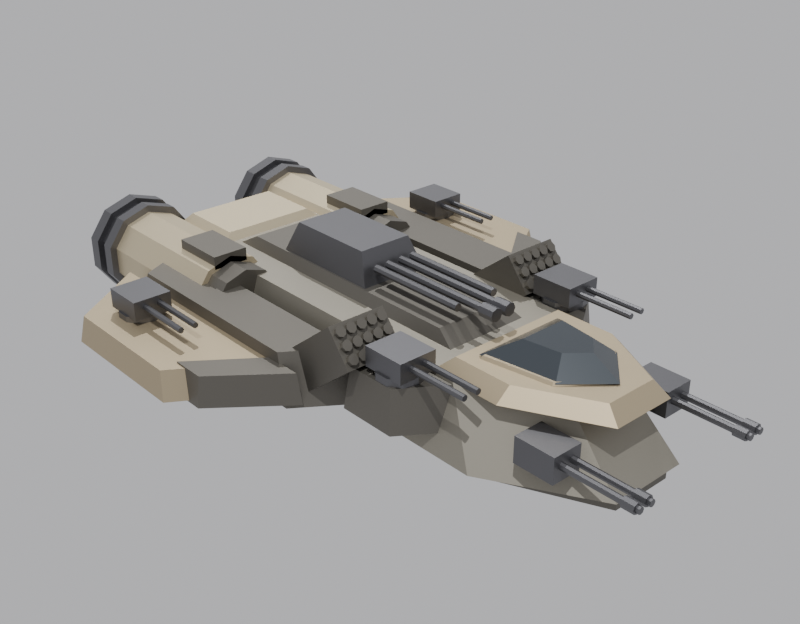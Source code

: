 # Source: breaker.blend  (saved by Blender 5.1.30; exported with 4.5.12 LTS)
import bpy
from mathutils import Matrix  # noqa: F401  (used for matrix-valued properties, if any)

bpy.ops.wm.read_factory_settings(use_empty=True)
scene = bpy.context.scene
scene.name = 'Scene'

# ---- collections
col_breaker = bpy.data.collections.new('Breaker'); scene.collection.children.link(col_breaker)

# ---- materials (node trees are filled in below, after node groups)
mat_hullmid = bpy.data.materials.new('hullMid')
mat_hulldark = bpy.data.materials.new('hullDark')
mat_tan = bpy.data.materials.new('tan')
mat_tanlight = bpy.data.materials.new('tanLight')
mat_canopy = bpy.data.materials.new('canopy')
mat_gunmetal = bpy.data.materials.new('gunmetal')

# ---- material node trees
mat_hullmid.use_nodes = True; mat_hullmid.node_tree.nodes.clear()
_N = mat_hullmid.node_tree.nodes; _L = mat_hullmid.node_tree.links
n0 = _N.new('ShaderNodeBsdfPrincipled'); n0.name = 'Principled BSDF'; n0.location = (-200, 100)
n0.inputs[0].default_value = (0.33, 0.31, 0.26, 1.0)
n0.inputs[1].default_value = 0.85
n0.inputs[2].default_value = 0.55
n1 = _N.new('ShaderNodeOutputMaterial'); n1.name = 'Material Output'; n1.location = (200, 100)
_L.new(n0.outputs[0], n1.inputs[0])
n1.is_active_output = True
mat_hulldark.use_nodes = True; mat_hulldark.node_tree.nodes.clear()
_N = mat_hulldark.node_tree.nodes; _L = mat_hulldark.node_tree.links
n0 = _N.new('ShaderNodeBsdfPrincipled'); n0.name = 'Principled BSDF'; n0.location = (-200, 100)
n0.inputs[0].default_value = (0.17, 0.16, 0.14, 1.0)
n0.inputs[1].default_value = 0.85
n0.inputs[2].default_value = 0.55
n1 = _N.new('ShaderNodeOutputMaterial'); n1.name = 'Material Output'; n1.location = (200, 100)
_L.new(n0.outputs[0], n1.inputs[0])
n1.is_active_output = True
mat_tan.use_nodes = True; mat_tan.node_tree.nodes.clear()
_N = mat_tan.node_tree.nodes; _L = mat_tan.node_tree.links
n0 = _N.new('ShaderNodeBsdfPrincipled'); n0.name = 'Principled BSDF'; n0.location = (-200, 100)
n0.inputs[0].default_value = (0.48, 0.4, 0.27, 1.0)
n0.inputs[1].default_value = 0.85
n0.inputs[2].default_value = 0.55
n1 = _N.new('ShaderNodeOutputMaterial'); n1.name = 'Material Output'; n1.location = (200, 100)
_L.new(n0.outputs[0], n1.inputs[0])
n1.is_active_output = True
mat_tanlight.use_nodes = True; mat_tanlight.node_tree.nodes.clear()
_N = mat_tanlight.node_tree.nodes; _L = mat_tanlight.node_tree.links
n0 = _N.new('ShaderNodeBsdfPrincipled'); n0.name = 'Principled BSDF'; n0.location = (-200, 100)
n0.inputs[0].default_value = (0.62, 0.54, 0.38, 1.0)
n0.inputs[1].default_value = 0.85
n0.inputs[2].default_value = 0.55
n1 = _N.new('ShaderNodeOutputMaterial'); n1.name = 'Material Output'; n1.location = (200, 100)
_L.new(n0.outputs[0], n1.inputs[0])
n1.is_active_output = True
mat_canopy.use_nodes = True; mat_canopy.node_tree.nodes.clear()
_N = mat_canopy.node_tree.nodes; _L = mat_canopy.node_tree.links
n0 = _N.new('ShaderNodeBsdfPrincipled'); n0.name = 'Principled BSDF'; n0.location = (-200, 100)
n0.inputs[0].default_value = (0.05, 0.06, 0.07, 1.0)
n0.inputs[1].default_value = 0.4
n0.inputs[2].default_value = 0.25
n1 = _N.new('ShaderNodeOutputMaterial'); n1.name = 'Material Output'; n1.location = (200, 100)
_L.new(n0.outputs[0], n1.inputs[0])
n1.is_active_output = True
mat_gunmetal.use_nodes = True; mat_gunmetal.node_tree.nodes.clear()
_N = mat_gunmetal.node_tree.nodes; _L = mat_gunmetal.node_tree.links
n0 = _N.new('ShaderNodeBsdfPrincipled'); n0.name = 'Principled BSDF'; n0.location = (-200, 100)
n0.inputs[0].default_value = (0.16, 0.16, 0.17, 1.0)
n0.inputs[1].default_value = 0.95
n0.inputs[2].default_value = 0.45
n1 = _N.new('ShaderNodeOutputMaterial'); n1.name = 'Material Output'; n1.location = (200, 100)
_L.new(n0.outputs[0], n1.inputs[0])
n1.is_active_output = True

# ---- world
world_world = bpy.data.worlds.new('World'); scene.world = world_world
world_world.use_nodes = True; world_world.node_tree.nodes.clear()
_N = world_world.node_tree.nodes; _L = world_world.node_tree.links
n0 = _N.new('ShaderNodeBackground'); n0.name = 'Background'; n0.location = (-200, 100)
n0.inputs[0].default_value = (0.55, 0.55, 0.57, 1.0)
n1 = _N.new('ShaderNodeOutputWorld'); n1.name = 'World Output'; n1.location = (200, 100)
_L.new(n0.outputs[0], n1.inputs[0])
n1.is_active_output = True

# ---- cameras
cam_previewcam = bpy.data.cameras.new('PreviewCam')
cam_previewcam.ortho_scale = 11.0

# ---- lights
light_sun = bpy.data.lights.new('Sun', 'SUN')
light_sun.energy = 3.0
light_fill = bpy.data.lights.new('Fill', 'SUN')
light_fill.energy = 1.0

# ---- meshes
me_breaker_hull = bpy.data.meshes.new('Breaker_Hull')
me_breaker_hull.from_pydata([(0.55, -4.0, 0.0), (1.35, -2.6, 0.0), (1.35, 2.8, 0.0), (0.95, 4.0, 0.0), (-0.95, 4.0, 0.0), (-1.35, 2.8, 0.0), (-1.35, -2.6, 0.0), (-0.55, -4.0, 0.0), (0.44, -3.19, 0.85), (1.08, -2.07, 0.85), (1.08, 2.25, 0.85), (0.76, 3.21, 0.85), (-0.76, 3.21, 0.85), (-1.08, 2.25, 0.85), (-1.08, -2.07, 0.85), (-0.44, -3.19, 0.85)], [], [(0, 7, 6, 5, 4, 3, 2, 1), (8, 9, 10, 11, 12, 13, 14, 15), (0, 1, 9, 8), (1, 2, 10, 9), (2, 3, 11, 10), (3, 4, 12, 11), (4, 5, 13, 12), (5, 6, 14, 13), (6, 7, 15, 14), (7, 0, 8, 15)])
me_breaker_hull.materials.append(mat_hullmid)
me_breaker_hull.update()
me_breaker_keel = bpy.data.meshes.new('Breaker_Keel')
me_breaker_keel.from_pydata([(0.44, -3.92, -0.18), (1.08, -2.548, -0.18), (1.08, 2.744, -0.18), (0.76, 3.92, -0.18), (-0.76, 3.92, -0.18), (-1.08, 2.744, -0.18), (-1.08, -2.548, -0.18), (-0.44, -3.92, -0.18), (0.44, -3.92, 0.02), (1.08, -2.548, 0.02), (1.08, 2.744, 0.02), (0.76, 3.92, 0.02), (-0.76, 3.92, 0.02), (-1.08, 2.744, 0.02), (-1.08, -2.548, 0.02), (-0.44, -3.92, 0.02)], [], [(0, 7, 6, 5, 4, 3, 2, 1), (8, 9, 10, 11, 12, 13, 14, 15), (0, 1, 9, 8), (1, 2, 10, 9), (2, 3, 11, 10), (3, 4, 12, 11), (4, 5, 13, 12), (5, 6, 14, 13), (6, 7, 15, 14), (7, 0, 8, 15)])
me_breaker_keel.materials.append(mat_hulldark)
me_breaker_keel.update()
me_breaker_noseplate = bpy.data.meshes.new('Breaker_NosePlate')
me_breaker_noseplate.from_pydata([(0.45, -3.85, 0.82), (1.05, -2.7, 0.82), (1.05, -1.7, 0.82), (-1.05, -1.7, 0.82), (-1.05, -2.7, 0.82), (-0.45, -3.85, 0.82), (0.369, -3.652, 1.0), (0.861, -2.709, 1.0), (0.861, -1.889, 1.0), (-0.861, -1.889, 1.0), (-0.861, -2.709, 1.0), (-0.369, -3.652, 1.0)], [], [(0, 5, 4, 3, 2, 1), (6, 7, 8, 9, 10, 11), (0, 1, 7, 6), (1, 2, 8, 7), (2, 3, 9, 8), (3, 4, 10, 9), (4, 5, 11, 10), (5, 0, 6, 11)])
me_breaker_noseplate.materials.append(mat_tan)
me_breaker_noseplate.update()
me_breaker_deck = bpy.data.meshes.new('Breaker_Deck')
me_breaker_deck.from_pydata([(0.62, -1.6, 0.82), (0.62, 2.7, 0.82), (-0.62, 2.7, 0.82), (-0.62, -1.6, 0.82), (0.527, -1.278, 1.0), (0.527, 2.378, 1.0), (-0.527, 2.378, 1.0), (-0.527, -1.278, 1.0)], [], [(0, 3, 2, 1), (4, 5, 6, 7), (0, 1, 5, 4), (1, 2, 6, 5), (2, 3, 7, 6), (3, 0, 4, 7)])
me_breaker_deck.materials.append(mat_hulldark)
me_breaker_deck.update()
me_breaker_sternplate = bpy.data.meshes.new('Breaker_SternPlate')
me_breaker_sternplate.from_pydata([(0.85, 2.7, 0.8), (0.85, 3.9, 0.8), (-0.85, 3.9, 0.8), (-0.85, 2.7, 0.8), (0.68, 2.82, 0.96), (0.68, 3.78, 0.96), (-0.68, 3.78, 0.96), (-0.68, 2.82, 0.96)], [], [(0, 3, 2, 1), (4, 5, 6, 7), (0, 1, 5, 4), (1, 2, 6, 5), (2, 3, 7, 6), (3, 0, 4, 7)])
me_breaker_sternplate.materials.append(mat_tanlight)
me_breaker_sternplate.update()
me_breaker_canopyframe = bpy.data.meshes.new('Breaker_CanopyFrame')
me_breaker_canopyframe.from_pydata([(0.0, -3.5, 0.95), (0.5824, -3.05, 0.95), (0.7392, -2.05, 0.95), (-0.7392, -2.05, 0.95), (-0.5824, -3.05, 0.95), (0.0, -3.424, 1.04), (0.5242, -3.019, 1.04), (0.6653, -2.119, 1.04), (-0.6653, -2.119, 1.04), (-0.5242, -3.019, 1.04)], [], [(0, 4, 3, 2, 1), (5, 6, 7, 8, 9), (0, 1, 6, 5), (1, 2, 7, 6), (2, 3, 8, 7), (3, 4, 9, 8), (4, 0, 5, 9)])
me_breaker_canopyframe.materials.append(mat_tan)
me_breaker_canopyframe.update()
me_breaker_canopy = bpy.data.meshes.new('Breaker_Canopy')
me_breaker_canopy.from_pydata([(0.0, -3.5, 1.02), (0.52, -3.05, 1.02), (0.66, -2.05, 1.02), (-0.66, -2.05, 1.02), (-0.52, -3.05, 1.02), (0.0, -3.12, 1.24), (0.26, -2.895, 1.24), (0.33, -2.395, 1.24), (-0.33, -2.395, 1.24), (-0.26, -2.895, 1.24)], [], [(0, 4, 3, 2, 1), (5, 6, 7, 8, 9), (0, 1, 6, 5), (1, 2, 7, 6), (2, 3, 8, 7), (3, 4, 9, 8), (4, 0, 5, 9)])
me_breaker_canopy.materials.append(mat_canopy)
me_breaker_canopy.update()
me_breaker_sponson_s = bpy.data.meshes.new('Breaker_Sponson_S')
me_breaker_sponson_s.from_pydata([(1.3, -0.9, 0.12), (2.1, -0.35, 0.12), (2.1, 2.95, 0.12), (1.3, 3.35, 0.12), (1.348, -0.6405, 0.78), (2.052, -0.1565, 0.78), (2.052, 2.747, 0.78), (1.348, 3.099, 0.78)], [], [(0, 3, 2, 1), (4, 5, 6, 7), (0, 1, 5, 4), (1, 2, 6, 5), (2, 3, 7, 6), (3, 0, 4, 7)])
me_breaker_sponson_s.materials.append(mat_hulldark)
me_breaker_sponson_s.update()
me_breaker_wing_s = bpy.data.meshes.new('Breaker_Wing_S')
me_breaker_wing_s.from_pydata([(2.0, -0.2, 0.24), (3.2, 0.55, 0.24), (3.2, 2.55, 0.24), (2.0, 3.4, 0.24), (2.048, -0.058, 0.62), (3.152, 0.632, 0.62), (3.152, 2.472, 0.62), (2.048, 3.254, 0.62)], [], [(0, 3, 2, 1), (4, 5, 6, 7), (0, 1, 5, 4), (1, 2, 6, 5), (2, 3, 7, 6), (3, 0, 4, 7)])
me_breaker_wing_s.materials.append(mat_tan)
me_breaker_wing_s.update()
me_breaker_wingedge_s = bpy.data.meshes.new('Breaker_WingEdge_S')
me_breaker_wingedge_s.from_pydata([(2.0, -0.55, 0.22), (2.95, 0.2, 0.22), (2.95, 0.7, 0.22), (2.0, 0.0, 0.22), (2.038, -0.499, 0.64), (2.912, 0.191, 0.64), (2.912, 0.651, 0.64), (2.038, 0.007, 0.64)], [], [(0, 3, 2, 1), (4, 5, 6, 7), (0, 1, 5, 4), (1, 2, 6, 5), (2, 3, 7, 6), (3, 0, 4, 7)])
me_breaker_wingedge_s.materials.append(mat_hulldark)
me_breaker_wingedge_s.update()
me_breaker_sponson_p = bpy.data.meshes.new('Breaker_Sponson_P')
me_breaker_sponson_p.from_pydata([(-1.3, 3.35, 0.12), (-2.1, 2.95, 0.12), (-2.1, -0.35, 0.12), (-1.3, -0.9, 0.12), (-1.348, 3.099, 0.78), (-2.052, 2.747, 0.78), (-2.052, -0.1565, 0.78), (-1.348, -0.6405, 0.78)], [], [(0, 3, 2, 1), (4, 5, 6, 7), (0, 1, 5, 4), (1, 2, 6, 5), (2, 3, 7, 6), (3, 0, 4, 7)])
me_breaker_sponson_p.materials.append(mat_hulldark)
me_breaker_sponson_p.update()
me_breaker_wing_p = bpy.data.meshes.new('Breaker_Wing_P')
me_breaker_wing_p.from_pydata([(-2.0, 3.4, 0.24), (-3.2, 2.55, 0.24), (-3.2, 0.55, 0.24), (-2.0, -0.2, 0.24), (-2.048, 3.254, 0.62), (-3.152, 2.472, 0.62), (-3.152, 0.632, 0.62), (-2.048, -0.058, 0.62)], [], [(0, 3, 2, 1), (4, 5, 6, 7), (0, 1, 5, 4), (1, 2, 6, 5), (2, 3, 7, 6), (3, 0, 4, 7)])
me_breaker_wing_p.materials.append(mat_tan)
me_breaker_wing_p.update()
me_breaker_wingedge_p = bpy.data.meshes.new('Breaker_WingEdge_P')
me_breaker_wingedge_p.from_pydata([(-2.0, 0.0, 0.22), (-2.95, 0.7, 0.22), (-2.95, 0.2, 0.22), (-2.0, -0.55, 0.22), (-2.038, 0.007, 0.64), (-2.912, 0.651, 0.64), (-2.912, 0.191, 0.64), (-2.038, -0.499, 0.64)], [], [(0, 3, 2, 1), (4, 5, 6, 7), (0, 1, 5, 4), (1, 2, 6, 5), (2, 3, 7, 6), (3, 0, 4, 7)])
me_breaker_wingedge_p.materials.append(mat_hulldark)
me_breaker_wingedge_p.update()
me_breaker_noseguns_r = bpy.data.meshes.new('Breaker_NoseGuns_R')
me_breaker_noseguns_r.from_pydata([(0.74, -3.625, 0.33), (0.74, -3.625, 0.67), (0.74, -3.075, 0.33), (0.74, -3.075, 0.67), (1.16, -3.625, 0.33), (1.16, -3.625, 0.67), (1.16, -3.075, 0.33), (1.16, -3.075, 0.67), (0.86, -3.575, 0.565), (0.86, -4.625, 0.565), (0.8918, -3.575, 0.5518), (0.8918, -4.625, 0.5518), (0.905, -3.575, 0.52), (0.905, -4.625, 0.52), (0.8918, -3.575, 0.4882), (0.8918, -4.625, 0.4882), (0.86, -3.575, 0.475), (0.86, -4.625, 0.475), (0.8282, -3.575, 0.4882), (0.8282, -4.625, 0.4882), (0.815, -3.575, 0.52), (0.815, -4.625, 0.52), (0.8282, -3.575, 0.5518), (0.8282, -4.625, 0.5518), (0.86, -4.42, 0.59), (0.86, -4.58, 0.59), (0.9095, -4.42, 0.5695), (0.9095, -4.58, 0.5695), (0.93, -4.42, 0.52), (0.93, -4.58, 0.52), (0.9095, -4.42, 0.4705), (0.9095, -4.58, 0.4705), (0.86, -4.42, 0.45), (0.86, -4.58, 0.45), (0.8105, -4.42, 0.4705), (0.8105, -4.58, 0.4705), (0.79, -4.42, 0.52), (0.79, -4.58, 0.52), (0.8105, -4.42, 0.5695), (0.8105, -4.58, 0.5695), (1.04, -3.575, 0.565), (1.04, -4.625, 0.565), (1.072, -3.575, 0.5518), (1.072, -4.625, 0.5518), (1.085, -3.575, 0.52), (1.085, -4.625, 0.52), (1.072, -3.575, 0.4882), (1.072, -4.625, 0.4882), (1.04, -3.575, 0.475), (1.04, -4.625, 0.475), (1.008, -3.575, 0.4882), (1.008, -4.625, 0.4882), (0.995, -3.575, 0.52), (0.995, -4.625, 0.52), (1.008, -3.575, 0.5518), (1.008, -4.625, 0.5518), (1.04, -4.42, 0.59), (1.04, -4.58, 0.59), (1.089, -4.42, 0.5695), (1.089, -4.58, 0.5695), (1.11, -4.42, 0.52), (1.11, -4.58, 0.52), (1.089, -4.42, 0.4705), (1.089, -4.58, 0.4705), (1.04, -4.42, 0.45), (1.04, -4.58, 0.45), (0.9905, -4.42, 0.4705), (0.9905, -4.58, 0.4705), (0.97, -4.42, 0.52), (0.97, -4.58, 0.52), (0.9905, -4.42, 0.5695), (0.9905, -4.58, 0.5695)], [], [(0, 1, 3, 2), (2, 3, 7, 6), (6, 7, 5, 4), (4, 5, 1, 0), (2, 6, 4, 0), (7, 3, 1, 5), (58, 59, 61, 60), (8, 9, 11, 10), (32, 33, 35, 34), (26, 27, 29, 28), (10, 11, 13, 12), (30, 31, 33, 32), (12, 13, 15, 14), (14, 15, 17, 16), (64, 65, 67, 66), (24, 25, 27, 26), (16, 17, 19, 18), (28, 29, 31, 30), (56, 57, 59, 58), (18, 19, 21, 20), (11, 9, 23, 21, 19, 17, 15, 13), (62, 63, 65, 64), (20, 21, 23, 22), (40, 41, 43, 42), (46, 47, 49, 48), (22, 23, 9, 8), (8, 10, 12, 14, 16, 18, 20, 22), (44, 45, 47, 46), (34, 35, 37, 36), (28, 30, 32, 34, 36, 38, 24, 26), (36, 37, 39, 38), (42, 43, 45, 44), (48, 49, 51, 50), (38, 39, 25, 24), (35, 33, 31, 29, 27, 25, 39, 37), (60, 61, 63, 62), (50, 51, 53, 52), (45, 43, 41, 55, 53, 51, 49, 47), (52, 53, 55, 54), (54, 55, 41, 40), (46, 48, 50, 52, 54, 40, 42, 44), (66, 67, 69, 68), (62, 64, 66, 68, 70, 56, 58, 60), (68, 69, 71, 70), (70, 71, 57, 56), (65, 63, 61, 59, 57, 71, 69, 67)])
me_breaker_noseguns_r.materials.append(mat_gunmetal)
me_breaker_noseguns_r.update()
me_breaker_noseguns_l = bpy.data.meshes.new('Breaker_NoseGuns_L')
me_breaker_noseguns_l.from_pydata([(-1.16, -3.625, 0.33), (-1.16, -3.625, 0.67), (-1.16, -3.075, 0.33), (-1.16, -3.075, 0.67), (-0.74, -3.625, 0.33), (-0.74, -3.625, 0.67), (-0.74, -3.075, 0.33), (-0.74, -3.075, 0.67), (-1.04, -3.575, 0.565), (-1.04, -4.625, 0.565), (-1.008, -3.575, 0.5518), (-1.008, -4.625, 0.5518), (-0.995, -3.575, 0.52), (-0.995, -4.625, 0.52), (-1.008, -3.575, 0.4882), (-1.008, -4.625, 0.4882), (-1.04, -3.575, 0.475), (-1.04, -4.625, 0.475), (-1.072, -3.575, 0.4882), (-1.072, -4.625, 0.4882), (-1.085, -3.575, 0.52), (-1.085, -4.625, 0.52), (-1.072, -3.575, 0.5518), (-1.072, -4.625, 0.5518), (-1.04, -4.42, 0.59), (-1.04, -4.58, 0.59), (-0.9905, -4.42, 0.5695), (-0.9905, -4.58, 0.5695), (-0.97, -4.42, 0.52), (-0.97, -4.58, 0.52), (-0.9905, -4.42, 0.4705), (-0.9905, -4.58, 0.4705), (-1.04, -4.42, 0.45), (-1.04, -4.58, 0.45), (-1.089, -4.42, 0.4705), (-1.089, -4.58, 0.4705), (-1.11, -4.42, 0.52), (-1.11, -4.58, 0.52), (-1.089, -4.42, 0.5695), (-1.089, -4.58, 0.5695), (-0.86, -3.575, 0.565), (-0.86, -4.625, 0.565), (-0.8282, -3.575, 0.5518), (-0.8282, -4.625, 0.5518), (-0.815, -3.575, 0.52), (-0.815, -4.625, 0.52), (-0.8282, -3.575, 0.4882), (-0.8282, -4.625, 0.4882), (-0.86, -3.575, 0.475), (-0.86, -4.625, 0.475), (-0.8918, -3.575, 0.4882), (-0.8918, -4.625, 0.4882), (-0.905, -3.575, 0.52), (-0.905, -4.625, 0.52), (-0.8918, -3.575, 0.5518), (-0.8918, -4.625, 0.5518), (-0.86, -4.42, 0.59), (-0.86, -4.58, 0.59), (-0.8105, -4.42, 0.5695), (-0.8105, -4.58, 0.5695), (-0.79, -4.42, 0.52), (-0.79, -4.58, 0.52), (-0.8105, -4.42, 0.4705), (-0.8105, -4.58, 0.4705), (-0.86, -4.42, 0.45), (-0.86, -4.58, 0.45), (-0.9095, -4.42, 0.4705), (-0.9095, -4.58, 0.4705), (-0.93, -4.42, 0.52), (-0.93, -4.58, 0.52), (-0.9095, -4.42, 0.5695), (-0.9095, -4.58, 0.5695)], [], [(0, 1, 3, 2), (2, 3, 7, 6), (6, 7, 5, 4), (4, 5, 1, 0), (2, 6, 4, 0), (7, 3, 1, 5), (58, 59, 61, 60), (8, 9, 11, 10), (32, 33, 35, 34), (26, 27, 29, 28), (10, 11, 13, 12), (30, 31, 33, 32), (12, 13, 15, 14), (14, 15, 17, 16), (64, 65, 67, 66), (24, 25, 27, 26), (16, 17, 19, 18), (28, 29, 31, 30), (56, 57, 59, 58), (18, 19, 21, 20), (11, 9, 23, 21, 19, 17, 15, 13), (62, 63, 65, 64), (20, 21, 23, 22), (40, 41, 43, 42), (46, 47, 49, 48), (22, 23, 9, 8), (8, 10, 12, 14, 16, 18, 20, 22), (44, 45, 47, 46), (34, 35, 37, 36), (28, 30, 32, 34, 36, 38, 24, 26), (36, 37, 39, 38), (42, 43, 45, 44), (48, 49, 51, 50), (38, 39, 25, 24), (35, 33, 31, 29, 27, 25, 39, 37), (60, 61, 63, 62), (50, 51, 53, 52), (45, 43, 41, 55, 53, 51, 49, 47), (52, 53, 55, 54), (54, 55, 41, 40), (46, 48, 50, 52, 54, 40, 42, 44), (66, 67, 69, 68), (62, 64, 66, 68, 70, 56, 58, 60), (68, 69, 71, 70), (70, 71, 57, 56), (65, 63, 61, 59, 57, 71, 69, 67)])
me_breaker_noseguns_l.materials.append(mat_gunmetal)
me_breaker_noseguns_l.update()
me_breaker_turret_wr = bpy.data.meshes.new('Breaker_Turret_WR')
me_breaker_turret_wr.from_pydata([(2.29, 1.76, 0.95), (2.29, 1.76, 0.69), (2.55, 2.35, 0.6), (2.55, 2.35, 0.7), (2.726, 2.293, 0.6), (2.726, 2.293, 0.7), (2.835, 2.143, 0.6), (2.835, 2.143, 0.7), (2.835, 1.957, 0.6), (2.835, 1.957, 0.7), (2.726, 1.807, 0.6), (2.726, 1.807, 0.7), (2.55, 1.75, 0.6), (2.55, 1.75, 0.7), (2.374, 1.807, 0.6), (2.374, 1.807, 0.7), (2.265, 1.957, 0.6), (2.265, 1.957, 0.7), (2.265, 2.143, 0.6), (2.265, 2.143, 0.7), (2.374, 2.293, 0.6), (2.374, 2.293, 0.7), (2.29, 2.34, 0.69), (2.29, 2.34, 0.95), (2.81, 1.76, 0.69), (2.81, 1.76, 0.95), (2.81, 2.34, 0.69), (2.81, 2.34, 0.95), (2.45, 1.795, 0.88), (2.45, 0.945, 0.88), (2.478, 1.795, 0.8683), (2.478, 0.945, 0.8683), (2.49, 1.795, 0.84), (2.49, 0.945, 0.84), (2.478, 1.795, 0.8117), (2.478, 0.945, 0.8117), (2.45, 1.795, 0.8), (2.45, 0.945, 0.8), (2.422, 1.795, 0.8117), (2.422, 0.945, 0.8117), (2.41, 1.795, 0.84), (2.41, 0.945, 0.84), (2.422, 1.795, 0.8683), (2.422, 0.945, 0.8683), (2.65, 1.795, 0.88), (2.65, 0.945, 0.88), (2.678, 1.795, 0.8683), (2.678, 0.945, 0.8683), (2.69, 1.795, 0.84), (2.69, 0.945, 0.84), (2.678, 1.795, 0.8117), (2.678, 0.945, 0.8117), (2.65, 1.795, 0.8), (2.65, 0.945, 0.8), (2.622, 1.795, 0.8117), (2.622, 0.945, 0.8117), (2.61, 1.795, 0.84), (2.61, 0.945, 0.84), (2.622, 1.795, 0.8683), (2.622, 0.945, 0.8683)], [], [(34, 35, 37, 36), (28, 29, 31, 30), (2, 3, 5, 4), (4, 5, 7, 6), (6, 7, 9, 8), (32, 33, 35, 34), (27, 23, 0, 25), (8, 9, 11, 10), (22, 26, 24, 1), (10, 11, 13, 12), (50, 51, 53, 52), (24, 25, 0, 1), (12, 13, 15, 14), (30, 31, 33, 32), (26, 27, 25, 24), (14, 15, 17, 16), (46, 47, 49, 48), (22, 23, 27, 26), (16, 17, 19, 18), (5, 3, 21, 19, 17, 15, 13, 11, 9, 7), (1, 0, 23, 22), (18, 19, 21, 20), (52, 53, 55, 54), (20, 21, 3, 2), (2, 4, 6, 8, 10, 12, 14, 16, 18, 20), (44, 45, 47, 46), (36, 37, 39, 38), (48, 49, 51, 50), (38, 39, 41, 40), (31, 29, 43, 41, 39, 37, 35, 33), (40, 41, 43, 42), (42, 43, 29, 28), (36, 38, 40, 42, 28, 30, 32, 34), (54, 55, 57, 56), (53, 51, 49, 47, 45, 59, 57, 55), (56, 57, 59, 58), (58, 59, 45, 44), (50, 52, 54, 56, 58, 44, 46, 48)])
me_breaker_turret_wr.materials.append(mat_gunmetal)
me_breaker_turret_wr.update()
me_breaker_turret_wl = bpy.data.meshes.new('Breaker_Turret_WL')
me_breaker_turret_wl.from_pydata([(-2.81, 1.76, 0.95), (-2.81, 1.76, 0.69), (-2.55, 2.35, 0.6), (-2.55, 2.35, 0.7), (-2.374, 2.293, 0.6), (-2.374, 2.293, 0.7), (-2.265, 2.143, 0.6), (-2.265, 2.143, 0.7), (-2.265, 1.957, 0.6), (-2.265, 1.957, 0.7), (-2.374, 1.807, 0.6), (-2.374, 1.807, 0.7), (-2.55, 1.75, 0.6), (-2.55, 1.75, 0.7), (-2.726, 1.807, 0.6), (-2.726, 1.807, 0.7), (-2.835, 1.957, 0.6), (-2.835, 1.957, 0.7), (-2.835, 2.143, 0.6), (-2.835, 2.143, 0.7), (-2.726, 2.293, 0.6), (-2.726, 2.293, 0.7), (-2.81, 2.34, 0.69), (-2.81, 2.34, 0.95), (-2.29, 1.76, 0.69), (-2.29, 1.76, 0.95), (-2.29, 2.34, 0.69), (-2.29, 2.34, 0.95), (-2.65, 1.795, 0.88), (-2.65, 0.945, 0.88), (-2.622, 1.795, 0.8683), (-2.622, 0.945, 0.8683), (-2.61, 1.795, 0.84), (-2.61, 0.945, 0.84), (-2.622, 1.795, 0.8117), (-2.622, 0.945, 0.8117), (-2.65, 1.795, 0.8), (-2.65, 0.945, 0.8), (-2.678, 1.795, 0.8117), (-2.678, 0.945, 0.8117), (-2.69, 1.795, 0.84), (-2.69, 0.945, 0.84), (-2.678, 1.795, 0.8683), (-2.678, 0.945, 0.8683), (-2.45, 1.795, 0.88), (-2.45, 0.945, 0.88), (-2.422, 1.795, 0.8683), (-2.422, 0.945, 0.8683), (-2.41, 1.795, 0.84), (-2.41, 0.945, 0.84), (-2.422, 1.795, 0.8117), (-2.422, 0.945, 0.8117), (-2.45, 1.795, 0.8), (-2.45, 0.945, 0.8), (-2.478, 1.795, 0.8117), (-2.478, 0.945, 0.8117), (-2.49, 1.795, 0.84), (-2.49, 0.945, 0.84), (-2.478, 1.795, 0.8683), (-2.478, 0.945, 0.8683)], [], [(34, 35, 37, 36), (28, 29, 31, 30), (2, 3, 5, 4), (4, 5, 7, 6), (6, 7, 9, 8), (32, 33, 35, 34), (27, 23, 0, 25), (8, 9, 11, 10), (22, 26, 24, 1), (10, 11, 13, 12), (50, 51, 53, 52), (24, 25, 0, 1), (12, 13, 15, 14), (30, 31, 33, 32), (26, 27, 25, 24), (14, 15, 17, 16), (46, 47, 49, 48), (22, 23, 27, 26), (16, 17, 19, 18), (5, 3, 21, 19, 17, 15, 13, 11, 9, 7), (1, 0, 23, 22), (18, 19, 21, 20), (52, 53, 55, 54), (20, 21, 3, 2), (2, 4, 6, 8, 10, 12, 14, 16, 18, 20), (44, 45, 47, 46), (36, 37, 39, 38), (48, 49, 51, 50), (38, 39, 41, 40), (31, 29, 43, 41, 39, 37, 35, 33), (40, 41, 43, 42), (42, 43, 29, 28), (36, 38, 40, 42, 28, 30, 32, 34), (54, 55, 57, 56), (53, 51, 49, 47, 45, 59, 57, 55), (56, 57, 59, 58), (58, 59, 45, 44), (50, 52, 54, 56, 58, 44, 46, 48)])
me_breaker_turret_wl.materials.append(mat_gunmetal)
me_breaker_turret_wl.update()
me_breaker_batteryhouse = bpy.data.meshes.new('Breaker_BatteryHouse')
me_breaker_batteryhouse.from_pydata([(0.5, 0.1, 1.0), (0.5, 1.75, 1.0), (-0.5, 1.75, 1.0), (-0.5, 0.1, 1.0), (0.39, 0.2815, 1.42), (0.39, 1.569, 1.42), (-0.39, 1.569, 1.42), (-0.39, 0.2815, 1.42)], [], [(0, 3, 2, 1), (4, 5, 6, 7), (0, 1, 5, 4), (1, 2, 6, 5), (2, 3, 7, 6), (3, 0, 4, 7)])
me_breaker_batteryhouse.materials.append(mat_gunmetal)
me_breaker_batteryhouse.update()
me_breaker_batterybarrels = bpy.data.meshes.new('Breaker_BatteryBarrels')
me_breaker_batterybarrels.from_pydata([(-0.3, 0.1, 1.275), (-0.3, -1.35, 1.275), (-0.2611, 0.1, 1.259), (-0.2611, -1.35, 1.259), (-0.245, 0.1, 1.22), (-0.245, -1.35, 1.22), (-0.2611, 0.1, 1.181), (-0.2611, -1.35, 1.181), (-0.3, 0.1, 1.165), (-0.3, -1.35, 1.165), (-0.3389, 0.1, 1.181), (-0.3389, -1.35, 1.181), (-0.355, 0.1, 1.22), (-0.355, -1.35, 1.22), (-0.3389, 0.1, 1.259), (-0.3389, -1.35, 1.259), (-0.11, 0.1, 1.275), (-0.11, -1.6, 1.275), (-0.07111, 0.1, 1.259), (-0.07111, -1.6, 1.259), (-0.055, 0.1, 1.22), (-0.055, -1.6, 1.22), (-0.07111, 0.1, 1.181), (-0.07111, -1.6, 1.181), (-0.11, 0.1, 1.165), (-0.11, -1.6, 1.165), (-0.1489, 0.1, 1.181), (-0.1489, -1.6, 1.181), (-0.165, 0.1, 1.22), (-0.165, -1.6, 1.22), (-0.1489, 0.1, 1.259), (-0.1489, -1.6, 1.259), (0.11, 0.1, 1.275), (0.11, -1.6, 1.275), (0.1489, 0.1, 1.259), (0.1489, -1.6, 1.259), (0.165, 0.1, 1.22), (0.165, -1.6, 1.22), (0.1489, 0.1, 1.181), (0.1489, -1.6, 1.181), (0.11, 0.1, 1.165), (0.11, -1.6, 1.165), (0.07111, 0.1, 1.181), (0.07111, -1.6, 1.181), (0.055, 0.1, 1.22), (0.055, -1.6, 1.22), (0.07111, 0.1, 1.259), (0.07111, -1.6, 1.259), (0.3, 0.1, 1.275), (0.3, -1.35, 1.275), (0.3389, 0.1, 1.259), (0.3389, -1.35, 1.259), (0.355, 0.1, 1.22), (0.355, -1.35, 1.22), (0.3389, 0.1, 1.181), (0.3389, -1.35, 1.181), (0.3, 0.1, 1.165), (0.3, -1.35, 1.165), (0.2611, 0.1, 1.181), (0.2611, -1.35, 1.181), (0.245, 0.1, 1.22), (0.245, -1.35, 1.22), (0.2611, 0.1, 1.259), (0.2611, -1.35, 1.259), (-0.11, -1.57, 1.31), (-0.11, -1.79, 1.31), (-0.04636, -1.57, 1.284), (-0.04636, -1.79, 1.284), (-0.02, -1.57, 1.22), (-0.02, -1.79, 1.22), (-0.04636, -1.57, 1.156), (-0.04636, -1.79, 1.156), (-0.11, -1.57, 1.13), (-0.11, -1.79, 1.13), (-0.1736, -1.57, 1.156), (-0.1736, -1.79, 1.156), (-0.2, -1.57, 1.22), (-0.2, -1.79, 1.22), (-0.1736, -1.57, 1.284), (-0.1736, -1.79, 1.284), (0.11, -1.57, 1.31), (0.11, -1.79, 1.31), (0.1736, -1.57, 1.284), (0.1736, -1.79, 1.284), (0.2, -1.57, 1.22), (0.2, -1.79, 1.22), (0.1736, -1.57, 1.156), (0.1736, -1.79, 1.156), (0.11, -1.57, 1.13), (0.11, -1.79, 1.13), (0.04636, -1.57, 1.156), (0.04636, -1.79, 1.156), (0.02, -1.57, 1.22), (0.02, -1.79, 1.22), (0.04636, -1.57, 1.284), (0.04636, -1.79, 1.284)], [], [(50, 51, 53, 52), (0, 1, 3, 2), (24, 25, 27, 26), (18, 19, 21, 20), (2, 3, 5, 4), (22, 23, 25, 24), (4, 5, 7, 6), (86, 87, 89, 88), (80, 81, 83, 82), (6, 7, 9, 8), (56, 57, 59, 58), (16, 17, 19, 18), (8, 9, 11, 10), (20, 21, 23, 22), (48, 49, 51, 50), (10, 11, 13, 12), (3, 1, 15, 13, 11, 9, 7, 5), (54, 55, 57, 56), (12, 13, 15, 14), (32, 33, 35, 34), (38, 39, 41, 40), (14, 15, 1, 0), (0, 2, 4, 6, 8, 10, 12, 14), (36, 37, 39, 38), (26, 27, 29, 28), (20, 22, 24, 26, 28, 30, 16, 18), (28, 29, 31, 30), (34, 35, 37, 36), (40, 41, 43, 42), (30, 31, 17, 16), (27, 25, 23, 21, 19, 17, 31, 29), (52, 53, 55, 54), (42, 43, 45, 44), (37, 35, 33, 47, 45, 43, 41, 39), (44, 45, 47, 46), (64, 65, 67, 66), (70, 71, 73, 72), (46, 47, 33, 32), (38, 40, 42, 44, 46, 32, 34, 36), (68, 69, 71, 70), (58, 59, 61, 60), (54, 56, 58, 60, 62, 48, 50, 52), (60, 61, 63, 62), (66, 67, 69, 68), (72, 73, 75, 74), (62, 63, 49, 48), (57, 55, 53, 51, 49, 63, 61, 59), (84, 85, 87, 86), (74, 75, 77, 76), (66, 68, 70, 72, 74, 76, 78, 64), (76, 77, 79, 78), (82, 83, 85, 84), (88, 89, 91, 90), (78, 79, 65, 64), (73, 71, 69, 67, 65, 79, 77, 75), (90, 91, 93, 92), (88, 90, 92, 94, 80, 82, 84, 86), (92, 93, 95, 94), (94, 95, 81, 80), (89, 87, 85, 83, 81, 95, 93, 91)])
me_breaker_batterybarrels.materials.append(mat_gunmetal)
me_breaker_batterybarrels.update()
me_breaker_nacelle_r = bpy.data.meshes.new('Breaker_Nacelle_R')
me_breaker_nacelle_r.from_pydata([(1.25, 4.05, 1.06), (1.25, 1.95, 1.06), (1.603, 4.05, 0.9454), (1.603, 1.95, 0.9454), (1.821, 4.05, 0.6454), (1.821, 1.95, 0.6454), (1.821, 4.05, 0.2746), (1.821, 1.95, 0.2746), (1.603, 4.05, -0.02541), (1.603, 1.95, -0.02541), (1.25, 4.05, -0.14), (1.25, 1.95, -0.14), (0.8973, 4.05, -0.02541), (0.8973, 1.95, -0.02541), (0.6794, 4.05, 0.2746), (0.6794, 1.95, 0.2746), (0.6794, 4.05, 0.6454), (0.6794, 1.95, 0.6454), (0.8973, 4.05, 0.9454), (0.8973, 1.95, 0.9454)], [], [(0, 1, 3, 2), (2, 3, 5, 4), (4, 5, 7, 6), (6, 7, 9, 8), (8, 9, 11, 10), (10, 11, 13, 12), (12, 13, 15, 14), (14, 15, 17, 16), (3, 1, 19, 17, 15, 13, 11, 9, 7, 5), (16, 17, 19, 18), (18, 19, 1, 0), (0, 2, 4, 6, 8, 10, 12, 14, 16, 18)])
me_breaker_nacelle_r.materials.append(mat_tanlight)
me_breaker_nacelle_r.update()
me_breaker_nacellecap_r = bpy.data.meshes.new('Breaker_NacelleCap_R')
me_breaker_nacellecap_r.from_pydata([(1.25, 2.1, 0.98), (1.25, 1.6, 0.98), (1.556, 2.1, 0.8807), (1.556, 1.6, 0.8807), (1.745, 2.1, 0.6207), (1.745, 1.6, 0.6207), (1.745, 2.1, 0.2993), (1.745, 1.6, 0.2993), (1.556, 2.1, 0.03931), (1.556, 1.6, 0.03931), (1.25, 2.1, -0.06), (1.25, 1.6, -0.06), (0.9444, 2.1, 0.03931), (0.9444, 1.6, 0.03931), (0.7555, 2.1, 0.2993), (0.7555, 1.6, 0.2993), (0.7555, 2.1, 0.6207), (0.7555, 1.6, 0.6207), (0.9444, 2.1, 0.8807), (0.9444, 1.6, 0.8807)], [], [(0, 1, 3, 2), (2, 3, 5, 4), (4, 5, 7, 6), (6, 7, 9, 8), (8, 9, 11, 10), (10, 11, 13, 12), (12, 13, 15, 14), (14, 15, 17, 16), (3, 1, 19, 17, 15, 13, 11, 9, 7, 5), (16, 17, 19, 18), (18, 19, 1, 0), (0, 2, 4, 6, 8, 10, 12, 14, 16, 18)])
me_breaker_nacellecap_r.materials.append(mat_hulldark)
me_breaker_nacellecap_r.update()
me_breaker_nozzle_r = bpy.data.meshes.new('Breaker_Nozzle_R')
me_breaker_nozzle_r.from_pydata([(1.25, 4.21, 1.16), (1.25, 4.03, 1.16), (1.661, 4.21, 1.026), (1.661, 4.03, 1.026), (1.916, 4.21, 0.6763), (1.916, 4.03, 0.6763), (1.916, 4.21, 0.2437), (1.916, 4.03, 0.2437), (1.661, 4.21, -0.1063), (1.661, 4.03, -0.1063), (1.25, 4.21, -0.24), (1.25, 4.03, -0.24), (0.8386, 4.21, -0.1063), (0.8386, 4.03, -0.1063), (0.5843, 4.21, 0.2437), (0.5843, 4.03, 0.2437), (0.5843, 4.21, 0.6763), (0.5843, 4.03, 0.6763), (0.8386, 4.21, 1.026), (0.8386, 4.03, 1.026), (1.25, 4.36, 1.09), (1.25, 4.2, 1.09), (1.62, 4.36, 0.9697), (1.62, 4.2, 0.9697), (1.849, 4.36, 0.6547), (1.849, 4.2, 0.6547), (1.849, 4.36, 0.2653), (1.849, 4.2, 0.2653), (1.62, 4.36, -0.04968), (1.62, 4.2, -0.04968), (1.25, 4.36, -0.17), (1.25, 4.2, -0.17), (0.8797, 4.36, -0.04968), (0.8797, 4.2, -0.04968), (0.6508, 4.36, 0.2653), (0.6508, 4.2, 0.2653), (0.6508, 4.36, 0.6547), (0.6508, 4.2, 0.6547), (0.8797, 4.36, 0.9697), (0.8797, 4.2, 0.9697), (1.25, 4.56, 1.18), (1.25, 4.36, 1.18), (1.673, 4.56, 1.042), (1.673, 4.36, 1.042), (1.935, 4.56, 0.6825), (1.935, 4.36, 0.6825), (1.935, 4.56, 0.2375), (1.935, 4.36, 0.2375), (1.673, 4.56, -0.1225), (1.673, 4.36, -0.1225), (1.25, 4.56, -0.26), (1.25, 4.36, -0.26), (0.8268, 4.56, -0.1225), (0.8268, 4.36, -0.1225), (0.5652, 4.56, 0.2375), (0.5652, 4.36, 0.2375), (0.5652, 4.56, 0.6825), (0.5652, 4.36, 0.6825), (0.8268, 4.56, 1.042), (0.8268, 4.36, 1.042), (1.25, 4.63, 0.96), (1.25, 4.53, 0.96), (1.544, 4.63, 0.8645), (1.544, 4.53, 0.8645), (1.726, 4.63, 0.6145), (1.726, 4.53, 0.6145), (1.726, 4.63, 0.3055), (1.726, 4.53, 0.3055), (1.544, 4.63, 0.05549), (1.544, 4.53, 0.05549), (1.25, 4.63, -0.04), (1.25, 4.53, -0.04), (0.9561, 4.63, 0.05549), (0.9561, 4.53, 0.05549), (0.7745, 4.63, 0.3055), (0.7745, 4.53, 0.3055), (0.7745, 4.63, 0.6145), (0.7745, 4.53, 0.6145), (0.9561, 4.63, 0.8645), (0.9561, 4.53, 0.8645)], [], [(30, 31, 33, 32), (24, 25, 27, 26), (0, 1, 3, 2), (46, 47, 49, 48), (2, 3, 5, 4), (4, 5, 7, 6), (28, 29, 31, 30), (22, 23, 25, 24), (6, 7, 9, 8), (8, 9, 11, 10), (66, 67, 69, 68), (10, 11, 13, 12), (26, 27, 29, 28), (20, 21, 23, 22), (12, 13, 15, 14), (42, 43, 45, 44), (44, 45, 47, 46), (14, 15, 17, 16), (3, 1, 19, 17, 15, 13, 11, 9, 7, 5), (50, 51, 53, 52), (16, 17, 19, 18), (48, 49, 51, 50), (18, 19, 1, 0), (0, 2, 4, 6, 8, 10, 12, 14, 16, 18), (40, 41, 43, 42), (32, 33, 35, 34), (62, 63, 65, 64), (64, 65, 67, 66), (34, 35, 37, 36), (27, 25, 23, 21, 39, 37, 35, 33, 31, 29), (70, 71, 73, 72), (36, 37, 39, 38), (68, 69, 71, 70), (38, 39, 21, 20), (32, 34, 36, 38, 20, 22, 24, 26, 28, 30), (60, 61, 63, 62), (52, 53, 55, 54), (54, 55, 57, 56), (45, 43, 41, 59, 57, 55, 53, 51, 49, 47), (56, 57, 59, 58), (58, 59, 41, 40), (44, 46, 48, 50, 52, 54, 56, 58, 40, 42), (72, 73, 75, 74), (74, 75, 77, 76), (71, 69, 67, 65, 63, 61, 79, 77, 75, 73), (76, 77, 79, 78), (78, 79, 61, 60), (70, 72, 74, 76, 78, 60, 62, 64, 66, 68)])
me_breaker_nozzle_r.materials.append(mat_gunmetal)
me_breaker_nozzle_r.update()
me_breaker_intake_r = bpy.data.meshes.new('Breaker_Intake_R')
me_breaker_intake_r.from_pydata([(1.0, 1.95, 0.93), (1.0, 1.95, 1.11), (1.0, 2.75, 0.93), (1.0, 2.75, 1.11), (1.5, 1.95, 0.93), (1.5, 1.95, 1.11), (1.5, 2.75, 0.93), (1.5, 2.75, 1.11)], [], [(0, 1, 3, 2), (2, 3, 7, 6), (6, 7, 5, 4), (4, 5, 1, 0), (2, 6, 4, 0), (7, 3, 1, 5)])
me_breaker_intake_r.materials.append(mat_hulldark)
me_breaker_intake_r.update()
me_breaker_nacelle_l = bpy.data.meshes.new('Breaker_Nacelle_L')
me_breaker_nacelle_l.from_pydata([(-1.25, 4.05, 1.06), (-1.25, 1.95, 1.06), (-0.8973, 4.05, 0.9454), (-0.8973, 1.95, 0.9454), (-0.6794, 4.05, 0.6454), (-0.6794, 1.95, 0.6454), (-0.6794, 4.05, 0.2746), (-0.6794, 1.95, 0.2746), (-0.8973, 4.05, -0.02541), (-0.8973, 1.95, -0.02541), (-1.25, 4.05, -0.14), (-1.25, 1.95, -0.14), (-1.603, 4.05, -0.02541), (-1.603, 1.95, -0.02541), (-1.821, 4.05, 0.2746), (-1.821, 1.95, 0.2746), (-1.821, 4.05, 0.6454), (-1.821, 1.95, 0.6454), (-1.603, 4.05, 0.9454), (-1.603, 1.95, 0.9454)], [], [(0, 1, 3, 2), (2, 3, 5, 4), (4, 5, 7, 6), (6, 7, 9, 8), (8, 9, 11, 10), (10, 11, 13, 12), (12, 13, 15, 14), (14, 15, 17, 16), (3, 1, 19, 17, 15, 13, 11, 9, 7, 5), (16, 17, 19, 18), (18, 19, 1, 0), (0, 2, 4, 6, 8, 10, 12, 14, 16, 18)])
me_breaker_nacelle_l.materials.append(mat_tanlight)
me_breaker_nacelle_l.update()
me_breaker_nacellecap_l = bpy.data.meshes.new('Breaker_NacelleCap_L')
me_breaker_nacellecap_l.from_pydata([(-1.25, 2.1, 0.98), (-1.25, 1.6, 0.98), (-0.9444, 2.1, 0.8807), (-0.9444, 1.6, 0.8807), (-0.7555, 2.1, 0.6207), (-0.7555, 1.6, 0.6207), (-0.7555, 2.1, 0.2993), (-0.7555, 1.6, 0.2993), (-0.9444, 2.1, 0.03931), (-0.9444, 1.6, 0.03931), (-1.25, 2.1, -0.06), (-1.25, 1.6, -0.06), (-1.556, 2.1, 0.03931), (-1.556, 1.6, 0.03931), (-1.745, 2.1, 0.2993), (-1.745, 1.6, 0.2993), (-1.745, 2.1, 0.6207), (-1.745, 1.6, 0.6207), (-1.556, 2.1, 0.8807), (-1.556, 1.6, 0.8807)], [], [(0, 1, 3, 2), (2, 3, 5, 4), (4, 5, 7, 6), (6, 7, 9, 8), (8, 9, 11, 10), (10, 11, 13, 12), (12, 13, 15, 14), (14, 15, 17, 16), (3, 1, 19, 17, 15, 13, 11, 9, 7, 5), (16, 17, 19, 18), (18, 19, 1, 0), (0, 2, 4, 6, 8, 10, 12, 14, 16, 18)])
me_breaker_nacellecap_l.materials.append(mat_hulldark)
me_breaker_nacellecap_l.update()
me_breaker_nozzle_l = bpy.data.meshes.new('Breaker_Nozzle_L')
me_breaker_nozzle_l.from_pydata([(-1.25, 4.21, 1.16), (-1.25, 4.03, 1.16), (-0.8386, 4.21, 1.026), (-0.8386, 4.03, 1.026), (-0.5843, 4.21, 0.6763), (-0.5843, 4.03, 0.6763), (-0.5843, 4.21, 0.2437), (-0.5843, 4.03, 0.2437), (-0.8386, 4.21, -0.1063), (-0.8386, 4.03, -0.1063), (-1.25, 4.21, -0.24), (-1.25, 4.03, -0.24), (-1.661, 4.21, -0.1063), (-1.661, 4.03, -0.1063), (-1.916, 4.21, 0.2437), (-1.916, 4.03, 0.2437), (-1.916, 4.21, 0.6763), (-1.916, 4.03, 0.6763), (-1.661, 4.21, 1.026), (-1.661, 4.03, 1.026), (-1.25, 4.36, 1.09), (-1.25, 4.2, 1.09), (-0.8797, 4.36, 0.9697), (-0.8797, 4.2, 0.9697), (-0.6508, 4.36, 0.6547), (-0.6508, 4.2, 0.6547), (-0.6508, 4.36, 0.2653), (-0.6508, 4.2, 0.2653), (-0.8797, 4.36, -0.04968), (-0.8797, 4.2, -0.04968), (-1.25, 4.36, -0.17), (-1.25, 4.2, -0.17), (-1.62, 4.36, -0.04968), (-1.62, 4.2, -0.04968), (-1.849, 4.36, 0.2653), (-1.849, 4.2, 0.2653), (-1.849, 4.36, 0.6547), (-1.849, 4.2, 0.6547), (-1.62, 4.36, 0.9697), (-1.62, 4.2, 0.9697), (-1.25, 4.56, 1.18), (-1.25, 4.36, 1.18), (-0.8268, 4.56, 1.042), (-0.8268, 4.36, 1.042), (-0.5652, 4.56, 0.6825), (-0.5652, 4.36, 0.6825), (-0.5652, 4.56, 0.2375), (-0.5652, 4.36, 0.2375), (-0.8268, 4.56, -0.1225), (-0.8268, 4.36, -0.1225), (-1.25, 4.56, -0.26), (-1.25, 4.36, -0.26), (-1.673, 4.56, -0.1225), (-1.673, 4.36, -0.1225), (-1.935, 4.56, 0.2375), (-1.935, 4.36, 0.2375), (-1.935, 4.56, 0.6825), (-1.935, 4.36, 0.6825), (-1.673, 4.56, 1.042), (-1.673, 4.36, 1.042), (-1.25, 4.63, 0.96), (-1.25, 4.53, 0.96), (-0.9561, 4.63, 0.8645), (-0.9561, 4.53, 0.8645), (-0.7745, 4.63, 0.6145), (-0.7745, 4.53, 0.6145), (-0.7745, 4.63, 0.3055), (-0.7745, 4.53, 0.3055), (-0.9561, 4.63, 0.05549), (-0.9561, 4.53, 0.05549), (-1.25, 4.63, -0.04), (-1.25, 4.53, -0.04), (-1.544, 4.63, 0.05549), (-1.544, 4.53, 0.05549), (-1.726, 4.63, 0.3055), (-1.726, 4.53, 0.3055), (-1.726, 4.63, 0.6145), (-1.726, 4.53, 0.6145), (-1.544, 4.63, 0.8645), (-1.544, 4.53, 0.8645)], [], [(30, 31, 33, 32), (24, 25, 27, 26), (0, 1, 3, 2), (46, 47, 49, 48), (2, 3, 5, 4), (4, 5, 7, 6), (28, 29, 31, 30), (22, 23, 25, 24), (6, 7, 9, 8), (8, 9, 11, 10), (66, 67, 69, 68), (10, 11, 13, 12), (26, 27, 29, 28), (20, 21, 23, 22), (12, 13, 15, 14), (42, 43, 45, 44), (44, 45, 47, 46), (14, 15, 17, 16), (3, 1, 19, 17, 15, 13, 11, 9, 7, 5), (50, 51, 53, 52), (16, 17, 19, 18), (48, 49, 51, 50), (18, 19, 1, 0), (0, 2, 4, 6, 8, 10, 12, 14, 16, 18), (40, 41, 43, 42), (32, 33, 35, 34), (62, 63, 65, 64), (64, 65, 67, 66), (34, 35, 37, 36), (27, 25, 23, 21, 39, 37, 35, 33, 31, 29), (70, 71, 73, 72), (36, 37, 39, 38), (68, 69, 71, 70), (38, 39, 21, 20), (32, 34, 36, 38, 20, 22, 24, 26, 28, 30), (60, 61, 63, 62), (52, 53, 55, 54), (54, 55, 57, 56), (45, 43, 41, 59, 57, 55, 53, 51, 49, 47), (56, 57, 59, 58), (58, 59, 41, 40), (44, 46, 48, 50, 52, 54, 56, 58, 40, 42), (72, 73, 75, 74), (74, 75, 77, 76), (71, 69, 67, 65, 63, 61, 79, 77, 75, 73), (76, 77, 79, 78), (78, 79, 61, 60), (70, 72, 74, 76, 78, 60, 62, 64, 66, 68)])
me_breaker_nozzle_l.materials.append(mat_gunmetal)
me_breaker_nozzle_l.update()
me_breaker_intake_l = bpy.data.meshes.new('Breaker_Intake_L')
me_breaker_intake_l.from_pydata([(-1.5, 1.95, 0.93), (-1.5, 1.95, 1.11), (-1.5, 2.75, 0.93), (-1.5, 2.75, 1.11), (-1.0, 1.95, 0.93), (-1.0, 1.95, 1.11), (-1.0, 2.75, 0.93), (-1.0, 2.75, 1.11)], [], [(0, 1, 3, 2), (2, 3, 7, 6), (6, 7, 5, 4), (4, 5, 1, 0), (2, 6, 4, 0), (7, 3, 1, 5)])
me_breaker_intake_l.materials.append(mat_hulldark)
me_breaker_intake_l.update()
me_breaker_shoulder_s = bpy.data.meshes.new('Breaker_Shoulder_S')
me_breaker_shoulder_s.from_pydata([(1.05, -2.2, -0.3), (1.72, -1.75, -0.3), (1.72, -0.95, -0.3), (1.05, -0.95, -0.3), (1.1, -2.089, 0.27), (1.67, -1.707, 0.27), (1.67, -1.027, 0.27), (1.1, -1.027, 0.27)], [], [(0, 3, 2, 1), (4, 5, 6, 7), (0, 1, 5, 4), (1, 2, 6, 5), (2, 3, 7, 6), (3, 0, 4, 7)])
me_breaker_shoulder_s.materials.append(mat_hulldark)
me_breaker_shoulder_s.update()
me_breaker_shoulder_p = bpy.data.meshes.new('Breaker_Shoulder_P')
me_breaker_shoulder_p.from_pydata([(-1.05, -0.95, -0.3), (-1.72, -0.95, -0.3), (-1.72, -1.75, -0.3), (-1.05, -2.2, -0.3), (-1.1, -1.027, 0.27), (-1.67, -1.027, 0.27), (-1.67, -1.707, 0.27), (-1.1, -2.089, 0.27)], [], [(0, 3, 2, 1), (4, 5, 6, 7), (0, 1, 5, 4), (1, 2, 6, 5), (2, 3, 7, 6), (3, 0, 4, 7)])
me_breaker_shoulder_p.materials.append(mat_hulldark)
me_breaker_shoulder_p.update()
me_breaker_turret_fr = bpy.data.meshes.new('Breaker_Turret_FR')
me_breaker_turret_fr.from_pydata([(1.12, -1.84, 0.62), (1.12, -1.84, 0.36), (1.38, -1.25, 0.27), (1.38, -1.25, 0.37), (1.556, -1.307, 0.27), (1.556, -1.307, 0.37), (1.665, -1.457, 0.27), (1.665, -1.457, 0.37), (1.665, -1.643, 0.27), (1.665, -1.643, 0.37), (1.556, -1.793, 0.27), (1.556, -1.793, 0.37), (1.38, -1.85, 0.27), (1.38, -1.85, 0.37), (1.204, -1.793, 0.27), (1.204, -1.793, 0.37), (1.095, -1.643, 0.27), (1.095, -1.643, 0.37), (1.095, -1.457, 0.27), (1.095, -1.457, 0.37), (1.204, -1.307, 0.27), (1.204, -1.307, 0.37), (1.12, -1.26, 0.36), (1.12, -1.26, 0.62), (1.64, -1.84, 0.36), (1.64, -1.84, 0.62), (1.64, -1.26, 0.36), (1.64, -1.26, 0.62), (1.28, -1.805, 0.55), (1.28, -2.655, 0.55), (1.308, -1.805, 0.5383), (1.308, -2.655, 0.5383), (1.32, -1.805, 0.51), (1.32, -2.655, 0.51), (1.308, -1.805, 0.4817), (1.308, -2.655, 0.4817), (1.28, -1.805, 0.47), (1.28, -2.655, 0.47), (1.252, -1.805, 0.4817), (1.252, -2.655, 0.4817), (1.24, -1.805, 0.51), (1.24, -2.655, 0.51), (1.252, -1.805, 0.5383), (1.252, -2.655, 0.5383), (1.48, -1.805, 0.55), (1.48, -2.655, 0.55), (1.508, -1.805, 0.5383), (1.508, -2.655, 0.5383), (1.52, -1.805, 0.51), (1.52, -2.655, 0.51), (1.508, -1.805, 0.4817), (1.508, -2.655, 0.4817), (1.48, -1.805, 0.47), (1.48, -2.655, 0.47), (1.452, -1.805, 0.4817), (1.452, -2.655, 0.4817), (1.44, -1.805, 0.51), (1.44, -2.655, 0.51), (1.452, -1.805, 0.5383), (1.452, -2.655, 0.5383)], [], [(34, 35, 37, 36), (28, 29, 31, 30), (2, 3, 5, 4), (4, 5, 7, 6), (6, 7, 9, 8), (32, 33, 35, 34), (27, 23, 0, 25), (8, 9, 11, 10), (22, 26, 24, 1), (10, 11, 13, 12), (50, 51, 53, 52), (24, 25, 0, 1), (12, 13, 15, 14), (30, 31, 33, 32), (26, 27, 25, 24), (14, 15, 17, 16), (46, 47, 49, 48), (22, 23, 27, 26), (16, 17, 19, 18), (5, 3, 21, 19, 17, 15, 13, 11, 9, 7), (1, 0, 23, 22), (18, 19, 21, 20), (52, 53, 55, 54), (20, 21, 3, 2), (2, 4, 6, 8, 10, 12, 14, 16, 18, 20), (44, 45, 47, 46), (36, 37, 39, 38), (48, 49, 51, 50), (38, 39, 41, 40), (31, 29, 43, 41, 39, 37, 35, 33), (40, 41, 43, 42), (42, 43, 29, 28), (36, 38, 40, 42, 28, 30, 32, 34), (54, 55, 57, 56), (53, 51, 49, 47, 45, 59, 57, 55), (56, 57, 59, 58), (58, 59, 45, 44), (50, 52, 54, 56, 58, 44, 46, 48)])
me_breaker_turret_fr.materials.append(mat_gunmetal)
me_breaker_turret_fr.update()
me_breaker_turret_fl = bpy.data.meshes.new('Breaker_Turret_FL')
me_breaker_turret_fl.from_pydata([(-1.64, -1.84, 0.62), (-1.64, -1.84, 0.36), (-1.38, -1.25, 0.27), (-1.38, -1.25, 0.37), (-1.204, -1.307, 0.27), (-1.204, -1.307, 0.37), (-1.095, -1.457, 0.27), (-1.095, -1.457, 0.37), (-1.095, -1.643, 0.27), (-1.095, -1.643, 0.37), (-1.204, -1.793, 0.27), (-1.204, -1.793, 0.37), (-1.38, -1.85, 0.27), (-1.38, -1.85, 0.37), (-1.556, -1.793, 0.27), (-1.556, -1.793, 0.37), (-1.665, -1.643, 0.27), (-1.665, -1.643, 0.37), (-1.665, -1.457, 0.27), (-1.665, -1.457, 0.37), (-1.556, -1.307, 0.27), (-1.556, -1.307, 0.37), (-1.64, -1.26, 0.36), (-1.64, -1.26, 0.62), (-1.12, -1.84, 0.36), (-1.12, -1.84, 0.62), (-1.12, -1.26, 0.36), (-1.12, -1.26, 0.62), (-1.48, -1.805, 0.55), (-1.48, -2.655, 0.55), (-1.452, -1.805, 0.5383), (-1.452, -2.655, 0.5383), (-1.44, -1.805, 0.51), (-1.44, -2.655, 0.51), (-1.452, -1.805, 0.4817), (-1.452, -2.655, 0.4817), (-1.48, -1.805, 0.47), (-1.48, -2.655, 0.47), (-1.508, -1.805, 0.4817), (-1.508, -2.655, 0.4817), (-1.52, -1.805, 0.51), (-1.52, -2.655, 0.51), (-1.508, -1.805, 0.5383), (-1.508, -2.655, 0.5383), (-1.28, -1.805, 0.55), (-1.28, -2.655, 0.55), (-1.252, -1.805, 0.5383), (-1.252, -2.655, 0.5383), (-1.24, -1.805, 0.51), (-1.24, -2.655, 0.51), (-1.252, -1.805, 0.4817), (-1.252, -2.655, 0.4817), (-1.28, -1.805, 0.47), (-1.28, -2.655, 0.47), (-1.308, -1.805, 0.4817), (-1.308, -2.655, 0.4817), (-1.32, -1.805, 0.51), (-1.32, -2.655, 0.51), (-1.308, -1.805, 0.5383), (-1.308, -2.655, 0.5383)], [], [(34, 35, 37, 36), (28, 29, 31, 30), (2, 3, 5, 4), (4, 5, 7, 6), (6, 7, 9, 8), (32, 33, 35, 34), (27, 23, 0, 25), (8, 9, 11, 10), (22, 26, 24, 1), (10, 11, 13, 12), (50, 51, 53, 52), (24, 25, 0, 1), (12, 13, 15, 14), (30, 31, 33, 32), (26, 27, 25, 24), (14, 15, 17, 16), (46, 47, 49, 48), (22, 23, 27, 26), (16, 17, 19, 18), (5, 3, 21, 19, 17, 15, 13, 11, 9, 7), (1, 0, 23, 22), (18, 19, 21, 20), (52, 53, 55, 54), (20, 21, 3, 2), (2, 4, 6, 8, 10, 12, 14, 16, 18, 20), (44, 45, 47, 46), (36, 37, 39, 38), (48, 49, 51, 50), (38, 39, 41, 40), (31, 29, 43, 41, 39, 37, 35, 33), (40, 41, 43, 42), (42, 43, 29, 28), (36, 38, 40, 42, 28, 30, 32, 34), (54, 55, 57, 56), (53, 51, 49, 47, 45, 59, 57, 55), (56, 57, 59, 58), (58, 59, 45, 44), (50, 52, 54, 56, 58, 44, 46, 48)])
me_breaker_turret_fl.materials.append(mat_gunmetal)
me_breaker_turret_fl.update()
me_breaker_pod_s = bpy.data.meshes.new('Breaker_Pod_S')
me_breaker_pod_s.from_pydata([(-0.4, -0.625, -0.275), (-0.4, -0.625, 0.275), (-0.4, 0.625, -0.275), (-0.4, 0.625, 0.275), (0.4, -0.625, -0.275), (0.4, -0.625, 0.275), (0.4, 0.625, -0.275), (0.4, 0.625, 0.275), (-0.3, -0.52, -0.102), (-0.3, -0.68, -0.102), (-0.2519, -0.52, -0.1219), (-0.2519, -0.68, -0.1219), (-0.232, -0.52, -0.17), (-0.232, -0.68, -0.17), (-0.2519, -0.52, -0.2181), (-0.2519, -0.68, -0.2181), (-0.3, -0.52, -0.238), (-0.3, -0.68, -0.238), (-0.3481, -0.52, -0.2181), (-0.3481, -0.68, -0.2181), (-0.368, -0.52, -0.17), (-0.368, -0.68, -0.17), (-0.3481, -0.52, -0.1219), (-0.3481, -0.68, -0.1219), (-0.15, -0.52, -0.102), (-0.15, -0.68, -0.102), (-0.1019, -0.52, -0.1219), (-0.1019, -0.68, -0.1219), (-0.082, -0.52, -0.17), (-0.082, -0.68, -0.17), (-0.1019, -0.52, -0.2181), (-0.1019, -0.68, -0.2181), (-0.15, -0.52, -0.238), (-0.15, -0.68, -0.238), (-0.1981, -0.52, -0.2181), (-0.1981, -0.68, -0.2181), (-0.218, -0.52, -0.17), (-0.218, -0.68, -0.17), (-0.1981, -0.52, -0.1219), (-0.1981, -0.68, -0.1219), (0.0, -0.52, -0.102), (0.0, -0.68, -0.102), (0.04808, -0.52, -0.1219), (0.04808, -0.68, -0.1219), (0.068, -0.52, -0.17), (0.068, -0.68, -0.17), (0.04808, -0.52, -0.2181), (0.04808, -0.68, -0.2181), (0.0, -0.52, -0.238), (0.0, -0.68, -0.238), (-0.04808, -0.52, -0.2181), (-0.04808, -0.68, -0.2181), (-0.068, -0.52, -0.17), (-0.068, -0.68, -0.17), (-0.04808, -0.52, -0.1219), (-0.04808, -0.68, -0.1219), (0.15, -0.52, -0.102), (0.15, -0.68, -0.102), (0.1981, -0.52, -0.1219), (0.1981, -0.68, -0.1219), (0.218, -0.52, -0.17), (0.218, -0.68, -0.17), (0.1981, -0.52, -0.2181), (0.1981, -0.68, -0.2181), (0.15, -0.52, -0.238), (0.15, -0.68, -0.238), (0.1019, -0.52, -0.2181), (0.1019, -0.68, -0.2181), (0.082, -0.52, -0.17), (0.082, -0.68, -0.17), (0.1019, -0.52, -0.1219), (0.1019, -0.68, -0.1219), (0.3, -0.52, -0.102), (0.3, -0.68, -0.102), (0.3481, -0.52, -0.1219), (0.3481, -0.68, -0.1219), (0.368, -0.52, -0.17), (0.368, -0.68, -0.17), (0.3481, -0.52, -0.2181), (0.3481, -0.68, -0.2181), (0.3, -0.52, -0.238), (0.3, -0.68, -0.238), (0.2519, -0.52, -0.2181), (0.2519, -0.68, -0.2181), (0.232, -0.52, -0.17), (0.232, -0.68, -0.17), (0.2519, -0.52, -0.1219), (0.2519, -0.68, -0.1219), (-0.3, -0.52, 0.068), (-0.3, -0.68, 0.068), (-0.2519, -0.52, 0.04808), (-0.2519, -0.68, 0.04808), (-0.232, -0.52, -6.04e-09), (-0.232, -0.68, 6.04e-09), (-0.2519, -0.52, -0.04808), (-0.2519, -0.68, -0.04808), (-0.3, -0.52, -0.068), (-0.3, -0.68, -0.068), (-0.3481, -0.52, -0.04808), (-0.3481, -0.68, -0.04808), (-0.368, -0.52, -6.04e-09), (-0.368, -0.68, 6.04e-09), (-0.3481, -0.52, 0.04808), (-0.3481, -0.68, 0.04808), (-0.15, -0.52, 0.068), (-0.15, -0.68, 0.068), (-0.1019, -0.52, 0.04808), (-0.1019, -0.68, 0.04808), (-0.082, -0.52, -6.04e-09), (-0.082, -0.68, 6.04e-09), (-0.1019, -0.52, -0.04808), (-0.1019, -0.68, -0.04808), (-0.15, -0.52, -0.068), (-0.15, -0.68, -0.068), (-0.1981, -0.52, -0.04808), (-0.1981, -0.68, -0.04808), (-0.218, -0.52, -6.04e-09), (-0.218, -0.68, 6.04e-09), (-0.1981, -0.52, 0.04808), (-0.1981, -0.68, 0.04808), (0.0, -0.52, 0.068), (0.0, -0.68, 0.068), (0.04808, -0.52, 0.04808), (0.04808, -0.68, 0.04808), (0.068, -0.52, -6.04e-09), (0.068, -0.68, 6.04e-09), (0.04808, -0.52, -0.04808), (0.04808, -0.68, -0.04808), (0.0, -0.52, -0.068), (0.0, -0.68, -0.068), (-0.04808, -0.52, -0.04808), (-0.04808, -0.68, -0.04808), (-0.068, -0.52, -6.04e-09), (-0.068, -0.68, 6.04e-09), (-0.04808, -0.52, 0.04808), (-0.04808, -0.68, 0.04808), (0.15, -0.52, 0.068), (0.15, -0.68, 0.068), (0.1981, -0.52, 0.04808), (0.1981, -0.68, 0.04808), (0.218, -0.52, -6.04e-09), (0.218, -0.68, 6.04e-09), (0.1981, -0.52, -0.04808), (0.1981, -0.68, -0.04808), (0.15, -0.52, -0.068), (0.15, -0.68, -0.068), (0.1019, -0.52, -0.04808), (0.1019, -0.68, -0.04808), (0.082, -0.52, -6.04e-09), (0.082, -0.68, 6.04e-09), (0.1019, -0.52, 0.04808), (0.1019, -0.68, 0.04808), (0.3, -0.52, 0.068), (0.3, -0.68, 0.068), (0.3481, -0.52, 0.04808), (0.3481, -0.68, 0.04808), (0.368, -0.52, -6.04e-09), (0.368, -0.68, 6.04e-09), (0.3481, -0.52, -0.04808), (0.3481, -0.68, -0.04808), (0.3, -0.52, -0.068), (0.3, -0.68, -0.068), (0.2519, -0.52, -0.04808), (0.2519, -0.68, -0.04808), (0.232, -0.52, -6.04e-09), (0.232, -0.68, 6.04e-09), (0.2519, -0.52, 0.04808), (0.2519, -0.68, 0.04808), (-0.3, -0.52, 0.238), (-0.3, -0.68, 0.238), (-0.2519, -0.52, 0.2181), (-0.2519, -0.68, 0.2181), (-0.232, -0.52, 0.17), (-0.232, -0.68, 0.17), (-0.2519, -0.52, 0.1219), (-0.2519, -0.68, 0.1219), (-0.3, -0.52, 0.102), (-0.3, -0.68, 0.102), (-0.3481, -0.52, 0.1219), (-0.3481, -0.68, 0.1219), (-0.368, -0.52, 0.17), (-0.368, -0.68, 0.17), (-0.3481, -0.52, 0.2181), (-0.3481, -0.68, 0.2181), (-0.15, -0.52, 0.238), (-0.15, -0.68, 0.238), (-0.1019, -0.52, 0.2181), (-0.1019, -0.68, 0.2181), (-0.082, -0.52, 0.17), (-0.082, -0.68, 0.17), (-0.1019, -0.52, 0.1219), (-0.1019, -0.68, 0.1219), (-0.15, -0.52, 0.102), (-0.15, -0.68, 0.102), (-0.1981, -0.52, 0.1219), (-0.1981, -0.68, 0.1219), (-0.218, -0.52, 0.17), (-0.218, -0.68, 0.17), (-0.1981, -0.52, 0.2181), (-0.1981, -0.68, 0.2181), (0.0, -0.52, 0.238), (0.0, -0.68, 0.238), (0.04808, -0.52, 0.2181), (0.04808, -0.68, 0.2181), (0.068, -0.52, 0.17), (0.068, -0.68, 0.17), (0.04808, -0.52, 0.1219), (0.04808, -0.68, 0.1219), (0.0, -0.52, 0.102), (0.0, -0.68, 0.102), (-0.04808, -0.52, 0.1219), (-0.04808, -0.68, 0.1219), (-0.068, -0.52, 0.17), (-0.068, -0.68, 0.17), (-0.04808, -0.52, 0.2181), (-0.04808, -0.68, 0.2181), (0.15, -0.52, 0.238), (0.15, -0.68, 0.238), (0.1981, -0.52, 0.2181), (0.1981, -0.68, 0.2181), (0.218, -0.52, 0.17), (0.218, -0.68, 0.17), (0.1981, -0.52, 0.1219), (0.1981, -0.68, 0.1219), (0.15, -0.52, 0.102), (0.15, -0.68, 0.102), (0.1019, -0.52, 0.1219), (0.1019, -0.68, 0.1219), (0.082, -0.52, 0.17), (0.082, -0.68, 0.17), (0.1019, -0.52, 0.2181), (0.1019, -0.68, 0.2181), (0.3, -0.52, 0.238), (0.3, -0.68, 0.238), (0.3481, -0.52, 0.2181), (0.3481, -0.68, 0.2181), (0.368, -0.52, 0.17), (0.368, -0.68, 0.17), (0.3481, -0.52, 0.1219), (0.3481, -0.68, 0.1219), (0.3, -0.52, 0.102), (0.3, -0.68, 0.102), (0.2519, -0.52, 0.1219), (0.2519, -0.68, 0.1219), (0.232, -0.52, 0.17), (0.232, -0.68, 0.17), (0.2519, -0.52, 0.2181), (0.2519, -0.68, 0.2181)], [], [(0, 1, 3, 2), (2, 3, 7, 6), (6, 7, 5, 4), (4, 5, 1, 0), (2, 6, 4, 0), (7, 3, 1, 5), (58, 59, 61, 60), (8, 9, 11, 10), (32, 33, 35, 34), (26, 27, 29, 28), (10, 11, 13, 12), (30, 31, 33, 32), (110, 111, 113, 112), (12, 13, 15, 14), (94, 95, 97, 96), (88, 89, 91, 90), (14, 15, 17, 16), (64, 65, 67, 66), (24, 25, 27, 26), (16, 17, 19, 18), (28, 29, 31, 30), (56, 57, 59, 58), (18, 19, 21, 20), (11, 9, 23, 21, 19, 17, 15, 13), (62, 63, 65, 64), (20, 21, 23, 22), (40, 41, 43, 42), (46, 47, 49, 48), (22, 23, 9, 8), (8, 10, 12, 14, 16, 18, 20, 22), (104, 105, 107, 106), (44, 45, 47, 46), (34, 35, 37, 36), (126, 127, 129, 128), (28, 30, 32, 34, 36, 38, 24, 26), (36, 37, 39, 38), (42, 43, 45, 44), (48, 49, 51, 50), (38, 39, 25, 24), (35, 33, 31, 29, 27, 25, 39, 37), (60, 61, 63, 62), (142, 143, 145, 144), (50, 51, 53, 52), (45, 43, 41, 55, 53, 51, 49, 47), (120, 121, 123, 122), (52, 53, 55, 54), (72, 73, 75, 74), (78, 79, 81, 80), (54, 55, 41, 40), (46, 48, 50, 52, 54, 40, 42, 44), (158, 159, 161, 160), (76, 77, 79, 78), (66, 67, 69, 68), (136, 137, 139, 138), (62, 64, 66, 68, 70, 56, 58, 60), (68, 69, 71, 70), (74, 75, 77, 76), (80, 81, 83, 82), (70, 71, 57, 56), (65, 63, 61, 59, 57, 71, 69, 67), (174, 175, 177, 176), (92, 93, 95, 94), (82, 83, 85, 84), (152, 153, 155, 154), (74, 76, 78, 80, 82, 84, 86, 72), (84, 85, 87, 86), (90, 91, 93, 92), (96, 97, 99, 98), (86, 87, 73, 72), (81, 79, 77, 75, 73, 87, 85, 83), (190, 191, 193, 192), (108, 109, 111, 110), (98, 99, 101, 100), (168, 169, 171, 170), (96, 98, 100, 102, 88, 90, 92, 94), (100, 101, 103, 102), (106, 107, 109, 108), (112, 113, 115, 114), (102, 103, 89, 88), (97, 95, 93, 91, 89, 103, 101, 99), (206, 207, 209, 208), (124, 125, 127, 126), (114, 115, 117, 116), (184, 185, 187, 186), (106, 108, 110, 112, 114, 116, 118, 104), (116, 117, 119, 118), (122, 123, 125, 124), (128, 129, 131, 130), (118, 119, 105, 104), (113, 111, 109, 107, 105, 119, 117, 115), (222, 223, 225, 224), (140, 141, 143, 142), (130, 131, 133, 132), (200, 201, 203, 202), (122, 124, 126, 128, 130, 132, 134, 120), (132, 133, 135, 134), (138, 139, 141, 140), (144, 145, 147, 146), (134, 135, 121, 120), (129, 127, 125, 123, 121, 135, 133, 131), (238, 239, 241, 240), (156, 157, 159, 158), (146, 147, 149, 148), (216, 217, 219, 218), (138, 140, 142, 144, 146, 148, 150, 136), (148, 149, 151, 150), (154, 155, 157, 156), (160, 161, 163, 162), (150, 151, 137, 136), (145, 143, 141, 139, 137, 151, 149, 147), (172, 173, 175, 174), (162, 163, 165, 164), (232, 233, 235, 234), (154, 156, 158, 160, 162, 164, 166, 152), (164, 165, 167, 166), (170, 171, 173, 172), (176, 177, 179, 178), (166, 167, 153, 152), (161, 159, 157, 155, 153, 167, 165, 163), (188, 189, 191, 190), (178, 179, 181, 180), (170, 172, 174, 176, 178, 180, 182, 168), (180, 181, 183, 182), (186, 187, 189, 188), (192, 193, 195, 194), (182, 183, 169, 168), (177, 175, 173, 171, 169, 183, 181, 179), (204, 205, 207, 206), (194, 195, 197, 196), (186, 188, 190, 192, 194, 196, 198, 184), (196, 197, 199, 198), (202, 203, 205, 204), (208, 209, 211, 210), (198, 199, 185, 184), (193, 191, 189, 187, 185, 199, 197, 195), (220, 221, 223, 222), (210, 211, 213, 212), (202, 204, 206, 208, 210, 212, 214, 200), (212, 213, 215, 214), (218, 219, 221, 220), (224, 225, 227, 226), (214, 215, 201, 200), (209, 207, 205, 203, 201, 215, 213, 211), (236, 237, 239, 238), (226, 227, 229, 228), (218, 220, 222, 224, 226, 228, 230, 216), (228, 229, 231, 230), (234, 235, 237, 236), (240, 241, 243, 242), (230, 231, 217, 216), (225, 223, 221, 219, 217, 231, 229, 227), (242, 243, 245, 244), (234, 236, 238, 240, 242, 244, 246, 232), (244, 245, 247, 246), (246, 247, 233, 232), (241, 239, 237, 235, 233, 247, 245, 243)])
me_breaker_pod_s.materials.append(mat_hulldark)
me_breaker_pod_s.update()
me_breaker_pod_p = bpy.data.meshes.new('Breaker_Pod_P')
me_breaker_pod_p.from_pydata([(-0.4, -0.625, -0.275), (-0.4, -0.625, 0.275), (-0.4, 0.625, -0.275), (-0.4, 0.625, 0.275), (0.4, -0.625, -0.275), (0.4, -0.625, 0.275), (0.4, 0.625, -0.275), (0.4, 0.625, 0.275), (-0.3, -0.52, -0.102), (-0.3, -0.68, -0.102), (-0.2519, -0.52, -0.1219), (-0.2519, -0.68, -0.1219), (-0.232, -0.52, -0.17), (-0.232, -0.68, -0.17), (-0.2519, -0.52, -0.2181), (-0.2519, -0.68, -0.2181), (-0.3, -0.52, -0.238), (-0.3, -0.68, -0.238), (-0.3481, -0.52, -0.2181), (-0.3481, -0.68, -0.2181), (-0.368, -0.52, -0.17), (-0.368, -0.68, -0.17), (-0.3481, -0.52, -0.1219), (-0.3481, -0.68, -0.1219), (-0.15, -0.52, -0.102), (-0.15, -0.68, -0.102), (-0.1019, -0.52, -0.1219), (-0.1019, -0.68, -0.1219), (-0.082, -0.52, -0.17), (-0.082, -0.68, -0.17), (-0.1019, -0.52, -0.2181), (-0.1019, -0.68, -0.2181), (-0.15, -0.52, -0.238), (-0.15, -0.68, -0.238), (-0.1981, -0.52, -0.2181), (-0.1981, -0.68, -0.2181), (-0.218, -0.52, -0.17), (-0.218, -0.68, -0.17), (-0.1981, -0.52, -0.1219), (-0.1981, -0.68, -0.1219), (0.0, -0.52, -0.102), (0.0, -0.68, -0.102), (0.04808, -0.52, -0.1219), (0.04808, -0.68, -0.1219), (0.068, -0.52, -0.17), (0.068, -0.68, -0.17), (0.04808, -0.52, -0.2181), (0.04808, -0.68, -0.2181), (0.0, -0.52, -0.238), (0.0, -0.68, -0.238), (-0.04808, -0.52, -0.2181), (-0.04808, -0.68, -0.2181), (-0.068, -0.52, -0.17), (-0.068, -0.68, -0.17), (-0.04808, -0.52, -0.1219), (-0.04808, -0.68, -0.1219), (0.15, -0.52, -0.102), (0.15, -0.68, -0.102), (0.1981, -0.52, -0.1219), (0.1981, -0.68, -0.1219), (0.218, -0.52, -0.17), (0.218, -0.68, -0.17), (0.1981, -0.52, -0.2181), (0.1981, -0.68, -0.2181), (0.15, -0.52, -0.238), (0.15, -0.68, -0.238), (0.1019, -0.52, -0.2181), (0.1019, -0.68, -0.2181), (0.082, -0.52, -0.17), (0.082, -0.68, -0.17), (0.1019, -0.52, -0.1219), (0.1019, -0.68, -0.1219), (0.3, -0.52, -0.102), (0.3, -0.68, -0.102), (0.3481, -0.52, -0.1219), (0.3481, -0.68, -0.1219), (0.368, -0.52, -0.17), (0.368, -0.68, -0.17), (0.3481, -0.52, -0.2181), (0.3481, -0.68, -0.2181), (0.3, -0.52, -0.238), (0.3, -0.68, -0.238), (0.2519, -0.52, -0.2181), (0.2519, -0.68, -0.2181), (0.232, -0.52, -0.17), (0.232, -0.68, -0.17), (0.2519, -0.52, -0.1219), (0.2519, -0.68, -0.1219), (-0.3, -0.52, 0.068), (-0.3, -0.68, 0.068), (-0.2519, -0.52, 0.04808), (-0.2519, -0.68, 0.04808), (-0.232, -0.52, -6.04e-09), (-0.232, -0.68, 6.04e-09), (-0.2519, -0.52, -0.04808), (-0.2519, -0.68, -0.04808), (-0.3, -0.52, -0.068), (-0.3, -0.68, -0.068), (-0.3481, -0.52, -0.04808), (-0.3481, -0.68, -0.04808), (-0.368, -0.52, -6.04e-09), (-0.368, -0.68, 6.04e-09), (-0.3481, -0.52, 0.04808), (-0.3481, -0.68, 0.04808), (-0.15, -0.52, 0.068), (-0.15, -0.68, 0.068), (-0.1019, -0.52, 0.04808), (-0.1019, -0.68, 0.04808), (-0.082, -0.52, -6.04e-09), (-0.082, -0.68, 6.04e-09), (-0.1019, -0.52, -0.04808), (-0.1019, -0.68, -0.04808), (-0.15, -0.52, -0.068), (-0.15, -0.68, -0.068), (-0.1981, -0.52, -0.04808), (-0.1981, -0.68, -0.04808), (-0.218, -0.52, -6.04e-09), (-0.218, -0.68, 6.04e-09), (-0.1981, -0.52, 0.04808), (-0.1981, -0.68, 0.04808), (0.0, -0.52, 0.068), (0.0, -0.68, 0.068), (0.04808, -0.52, 0.04808), (0.04808, -0.68, 0.04808), (0.068, -0.52, -6.04e-09), (0.068, -0.68, 6.04e-09), (0.04808, -0.52, -0.04808), (0.04808, -0.68, -0.04808), (0.0, -0.52, -0.068), (0.0, -0.68, -0.068), (-0.04808, -0.52, -0.04808), (-0.04808, -0.68, -0.04808), (-0.068, -0.52, -6.04e-09), (-0.068, -0.68, 6.04e-09), (-0.04808, -0.52, 0.04808), (-0.04808, -0.68, 0.04808), (0.15, -0.52, 0.068), (0.15, -0.68, 0.068), (0.1981, -0.52, 0.04808), (0.1981, -0.68, 0.04808), (0.218, -0.52, -6.04e-09), (0.218, -0.68, 6.04e-09), (0.1981, -0.52, -0.04808), (0.1981, -0.68, -0.04808), (0.15, -0.52, -0.068), (0.15, -0.68, -0.068), (0.1019, -0.52, -0.04808), (0.1019, -0.68, -0.04808), (0.082, -0.52, -6.04e-09), (0.082, -0.68, 6.04e-09), (0.1019, -0.52, 0.04808), (0.1019, -0.68, 0.04808), (0.3, -0.52, 0.068), (0.3, -0.68, 0.068), (0.3481, -0.52, 0.04808), (0.3481, -0.68, 0.04808), (0.368, -0.52, -6.04e-09), (0.368, -0.68, 6.04e-09), (0.3481, -0.52, -0.04808), (0.3481, -0.68, -0.04808), (0.3, -0.52, -0.068), (0.3, -0.68, -0.068), (0.2519, -0.52, -0.04808), (0.2519, -0.68, -0.04808), (0.232, -0.52, -6.04e-09), (0.232, -0.68, 6.04e-09), (0.2519, -0.52, 0.04808), (0.2519, -0.68, 0.04808), (-0.3, -0.52, 0.238), (-0.3, -0.68, 0.238), (-0.2519, -0.52, 0.2181), (-0.2519, -0.68, 0.2181), (-0.232, -0.52, 0.17), (-0.232, -0.68, 0.17), (-0.2519, -0.52, 0.1219), (-0.2519, -0.68, 0.1219), (-0.3, -0.52, 0.102), (-0.3, -0.68, 0.102), (-0.3481, -0.52, 0.1219), (-0.3481, -0.68, 0.1219), (-0.368, -0.52, 0.17), (-0.368, -0.68, 0.17), (-0.3481, -0.52, 0.2181), (-0.3481, -0.68, 0.2181), (-0.15, -0.52, 0.238), (-0.15, -0.68, 0.238), (-0.1019, -0.52, 0.2181), (-0.1019, -0.68, 0.2181), (-0.082, -0.52, 0.17), (-0.082, -0.68, 0.17), (-0.1019, -0.52, 0.1219), (-0.1019, -0.68, 0.1219), (-0.15, -0.52, 0.102), (-0.15, -0.68, 0.102), (-0.1981, -0.52, 0.1219), (-0.1981, -0.68, 0.1219), (-0.218, -0.52, 0.17), (-0.218, -0.68, 0.17), (-0.1981, -0.52, 0.2181), (-0.1981, -0.68, 0.2181), (0.0, -0.52, 0.238), (0.0, -0.68, 0.238), (0.04808, -0.52, 0.2181), (0.04808, -0.68, 0.2181), (0.068, -0.52, 0.17), (0.068, -0.68, 0.17), (0.04808, -0.52, 0.1219), (0.04808, -0.68, 0.1219), (0.0, -0.52, 0.102), (0.0, -0.68, 0.102), (-0.04808, -0.52, 0.1219), (-0.04808, -0.68, 0.1219), (-0.068, -0.52, 0.17), (-0.068, -0.68, 0.17), (-0.04808, -0.52, 0.2181), (-0.04808, -0.68, 0.2181), (0.15, -0.52, 0.238), (0.15, -0.68, 0.238), (0.1981, -0.52, 0.2181), (0.1981, -0.68, 0.2181), (0.218, -0.52, 0.17), (0.218, -0.68, 0.17), (0.1981, -0.52, 0.1219), (0.1981, -0.68, 0.1219), (0.15, -0.52, 0.102), (0.15, -0.68, 0.102), (0.1019, -0.52, 0.1219), (0.1019, -0.68, 0.1219), (0.082, -0.52, 0.17), (0.082, -0.68, 0.17), (0.1019, -0.52, 0.2181), (0.1019, -0.68, 0.2181), (0.3, -0.52, 0.238), (0.3, -0.68, 0.238), (0.3481, -0.52, 0.2181), (0.3481, -0.68, 0.2181), (0.368, -0.52, 0.17), (0.368, -0.68, 0.17), (0.3481, -0.52, 0.1219), (0.3481, -0.68, 0.1219), (0.3, -0.52, 0.102), (0.3, -0.68, 0.102), (0.2519, -0.52, 0.1219), (0.2519, -0.68, 0.1219), (0.232, -0.52, 0.17), (0.232, -0.68, 0.17), (0.2519, -0.52, 0.2181), (0.2519, -0.68, 0.2181)], [], [(0, 1, 3, 2), (2, 3, 7, 6), (6, 7, 5, 4), (4, 5, 1, 0), (2, 6, 4, 0), (7, 3, 1, 5), (58, 59, 61, 60), (8, 9, 11, 10), (32, 33, 35, 34), (26, 27, 29, 28), (10, 11, 13, 12), (30, 31, 33, 32), (110, 111, 113, 112), (12, 13, 15, 14), (94, 95, 97, 96), (88, 89, 91, 90), (14, 15, 17, 16), (64, 65, 67, 66), (24, 25, 27, 26), (16, 17, 19, 18), (28, 29, 31, 30), (56, 57, 59, 58), (18, 19, 21, 20), (11, 9, 23, 21, 19, 17, 15, 13), (62, 63, 65, 64), (20, 21, 23, 22), (40, 41, 43, 42), (46, 47, 49, 48), (22, 23, 9, 8), (8, 10, 12, 14, 16, 18, 20, 22), (104, 105, 107, 106), (44, 45, 47, 46), (34, 35, 37, 36), (126, 127, 129, 128), (28, 30, 32, 34, 36, 38, 24, 26), (36, 37, 39, 38), (42, 43, 45, 44), (48, 49, 51, 50), (38, 39, 25, 24), (35, 33, 31, 29, 27, 25, 39, 37), (60, 61, 63, 62), (142, 143, 145, 144), (50, 51, 53, 52), (45, 43, 41, 55, 53, 51, 49, 47), (120, 121, 123, 122), (52, 53, 55, 54), (72, 73, 75, 74), (78, 79, 81, 80), (54, 55, 41, 40), (46, 48, 50, 52, 54, 40, 42, 44), (158, 159, 161, 160), (76, 77, 79, 78), (66, 67, 69, 68), (136, 137, 139, 138), (62, 64, 66, 68, 70, 56, 58, 60), (68, 69, 71, 70), (74, 75, 77, 76), (80, 81, 83, 82), (70, 71, 57, 56), (65, 63, 61, 59, 57, 71, 69, 67), (174, 175, 177, 176), (92, 93, 95, 94), (82, 83, 85, 84), (152, 153, 155, 154), (74, 76, 78, 80, 82, 84, 86, 72), (84, 85, 87, 86), (90, 91, 93, 92), (96, 97, 99, 98), (86, 87, 73, 72), (81, 79, 77, 75, 73, 87, 85, 83), (190, 191, 193, 192), (108, 109, 111, 110), (98, 99, 101, 100), (168, 169, 171, 170), (96, 98, 100, 102, 88, 90, 92, 94), (100, 101, 103, 102), (106, 107, 109, 108), (112, 113, 115, 114), (102, 103, 89, 88), (97, 95, 93, 91, 89, 103, 101, 99), (206, 207, 209, 208), (124, 125, 127, 126), (114, 115, 117, 116), (184, 185, 187, 186), (106, 108, 110, 112, 114, 116, 118, 104), (116, 117, 119, 118), (122, 123, 125, 124), (128, 129, 131, 130), (118, 119, 105, 104), (113, 111, 109, 107, 105, 119, 117, 115), (222, 223, 225, 224), (140, 141, 143, 142), (130, 131, 133, 132), (200, 201, 203, 202), (122, 124, 126, 128, 130, 132, 134, 120), (132, 133, 135, 134), (138, 139, 141, 140), (144, 145, 147, 146), (134, 135, 121, 120), (129, 127, 125, 123, 121, 135, 133, 131), (238, 239, 241, 240), (156, 157, 159, 158), (146, 147, 149, 148), (216, 217, 219, 218), (138, 140, 142, 144, 146, 148, 150, 136), (148, 149, 151, 150), (154, 155, 157, 156), (160, 161, 163, 162), (150, 151, 137, 136), (145, 143, 141, 139, 137, 151, 149, 147), (172, 173, 175, 174), (162, 163, 165, 164), (232, 233, 235, 234), (154, 156, 158, 160, 162, 164, 166, 152), (164, 165, 167, 166), (170, 171, 173, 172), (176, 177, 179, 178), (166, 167, 153, 152), (161, 159, 157, 155, 153, 167, 165, 163), (188, 189, 191, 190), (178, 179, 181, 180), (170, 172, 174, 176, 178, 180, 182, 168), (180, 181, 183, 182), (186, 187, 189, 188), (192, 193, 195, 194), (182, 183, 169, 168), (177, 175, 173, 171, 169, 183, 181, 179), (204, 205, 207, 206), (194, 195, 197, 196), (186, 188, 190, 192, 194, 196, 198, 184), (196, 197, 199, 198), (202, 203, 205, 204), (208, 209, 211, 210), (198, 199, 185, 184), (193, 191, 189, 187, 185, 199, 197, 195), (220, 221, 223, 222), (210, 211, 213, 212), (202, 204, 206, 208, 210, 212, 214, 200), (212, 213, 215, 214), (218, 219, 221, 220), (224, 225, 227, 226), (214, 215, 201, 200), (209, 207, 205, 203, 201, 215, 213, 211), (236, 237, 239, 238), (226, 227, 229, 228), (218, 220, 222, 224, 226, 228, 230, 216), (228, 229, 231, 230), (234, 235, 237, 236), (240, 241, 243, 242), (230, 231, 217, 216), (225, 223, 221, 219, 217, 231, 229, 227), (242, 243, 245, 244), (234, 236, 238, 240, 242, 244, 246, 232), (244, 245, 247, 246), (246, 247, 233, 232), (241, 239, 237, 235, 233, 247, 245, 243)])
me_breaker_pod_p.materials.append(mat_hulldark)
me_breaker_pod_p.update()

# ---- objects
ob_previewcam = bpy.data.objects.new('PreviewCam', cam_previewcam)
ob_sun = bpy.data.objects.new('Sun', light_sun)
ob_fill = bpy.data.objects.new('Fill', light_fill)
ob_breaker_hull = bpy.data.objects.new('Breaker_Hull', me_breaker_hull)
ob_breaker_keel = bpy.data.objects.new('Breaker_Keel', me_breaker_keel)
ob_breaker_noseplate = bpy.data.objects.new('Breaker_NosePlate', me_breaker_noseplate)
ob_breaker_deck = bpy.data.objects.new('Breaker_Deck', me_breaker_deck)
ob_breaker_sternplate = bpy.data.objects.new('Breaker_SternPlate', me_breaker_sternplate)
ob_breaker_canopyframe = bpy.data.objects.new('Breaker_CanopyFrame', me_breaker_canopyframe)
ob_breaker_canopy = bpy.data.objects.new('Breaker_Canopy', me_breaker_canopy)
ob_breaker_sponson_s = bpy.data.objects.new('Breaker_Sponson_S', me_breaker_sponson_s)
ob_breaker_wing_s = bpy.data.objects.new('Breaker_Wing_S', me_breaker_wing_s)
ob_breaker_wingedge_s = bpy.data.objects.new('Breaker_WingEdge_S', me_breaker_wingedge_s)
ob_breaker_sponson_p = bpy.data.objects.new('Breaker_Sponson_P', me_breaker_sponson_p)
ob_breaker_wing_p = bpy.data.objects.new('Breaker_Wing_P', me_breaker_wing_p)
ob_breaker_wingedge_p = bpy.data.objects.new('Breaker_WingEdge_P', me_breaker_wingedge_p)
ob_breaker_noseguns_r = bpy.data.objects.new('Breaker_NoseGuns_R', me_breaker_noseguns_r)
ob_breaker_noseguns_l = bpy.data.objects.new('Breaker_NoseGuns_L', me_breaker_noseguns_l)
ob_breaker_turret_wr = bpy.data.objects.new('Breaker_Turret_WR', me_breaker_turret_wr)
ob_breaker_turret_wl = bpy.data.objects.new('Breaker_Turret_WL', me_breaker_turret_wl)
ob_breaker_batteryhouse = bpy.data.objects.new('Breaker_BatteryHouse', me_breaker_batteryhouse)
ob_breaker_batterybarrels = bpy.data.objects.new('Breaker_BatteryBarrels', me_breaker_batterybarrels)
ob_breaker_nacelle_r = bpy.data.objects.new('Breaker_Nacelle_R', me_breaker_nacelle_r)
ob_breaker_nacellecap_r = bpy.data.objects.new('Breaker_NacelleCap_R', me_breaker_nacellecap_r)
ob_breaker_nozzle_r = bpy.data.objects.new('Breaker_Nozzle_R', me_breaker_nozzle_r)
ob_breaker_intake_r = bpy.data.objects.new('Breaker_Intake_R', me_breaker_intake_r)
ob_breaker_nacelle_l = bpy.data.objects.new('Breaker_Nacelle_L', me_breaker_nacelle_l)
ob_breaker_nacellecap_l = bpy.data.objects.new('Breaker_NacelleCap_L', me_breaker_nacellecap_l)
ob_breaker_nozzle_l = bpy.data.objects.new('Breaker_Nozzle_L', me_breaker_nozzle_l)
ob_breaker_intake_l = bpy.data.objects.new('Breaker_Intake_L', me_breaker_intake_l)
ob_muzzle_fl = bpy.data.objects.new('muzzle.FL', None)
ob_muzzle_fr = bpy.data.objects.new('muzzle.FR', None)
ob_muzzle_wl = bpy.data.objects.new('muzzle.WL', None)
ob_muzzle_wr = bpy.data.objects.new('muzzle.WR', None)
ob_thruster_l = bpy.data.objects.new('thruster.L', None)
ob_thruster_r = bpy.data.objects.new('thruster.R', None)
ob_rcs_nose = bpy.data.objects.new('rcs.nose', None)
ob_rcs_port = bpy.data.objects.new('rcs.port', None)
ob_rcs_stbd = bpy.data.objects.new('rcs.stbd', None)
ob_breaker_gunship = bpy.data.objects.new('Breaker_Gunship', None)
ob_breaker_shoulder_s = bpy.data.objects.new('Breaker_Shoulder_S', me_breaker_shoulder_s)
ob_breaker_shoulder_p = bpy.data.objects.new('Breaker_Shoulder_P', me_breaker_shoulder_p)
ob_breaker_turret_fr = bpy.data.objects.new('Breaker_Turret_FR', me_breaker_turret_fr)
ob_breaker_turret_fl = bpy.data.objects.new('Breaker_Turret_FL', me_breaker_turret_fl)
ob_breaker_pod_s = bpy.data.objects.new('Breaker_Pod_S', me_breaker_pod_s)
ob_breaker_pod_p = bpy.data.objects.new('Breaker_Pod_P', me_breaker_pod_p)

# ---- transforms, parenting, visibility, modifiers, constraints
ob_previewcam.location = (-8.5, -9.5, 6.5)
ob_previewcam.rotation_euler = (1.099, 8.796e-08, -0.7299)
ob_sun.location = (0.0, 0.0, 0.0)
ob_sun.rotation_euler = (0.2618, -0.3491, 0.0)
ob_fill.location = (0.0, 0.0, 0.0)
ob_fill.rotation_euler = (-0.5236, 0.4363, 0.0)
ob_breaker_hull.parent = ob_breaker_gunship
ob_breaker_hull.location = (0.0, 0.0, -0.55)
ob_breaker_keel.parent = ob_breaker_gunship
ob_breaker_keel.location = (0.0, 0.0, -0.55)
ob_breaker_noseplate.parent = ob_breaker_gunship
ob_breaker_noseplate.location = (0.0, 0.0, -0.55)
ob_breaker_deck.parent = ob_breaker_gunship
ob_breaker_deck.location = (0.0, 0.0, -0.55)
ob_breaker_sternplate.parent = ob_breaker_gunship
ob_breaker_sternplate.location = (0.0, 0.0, -0.55)
ob_breaker_canopyframe.parent = ob_breaker_gunship
ob_breaker_canopyframe.location = (0.0, 0.0, -0.55)
ob_breaker_canopy.parent = ob_breaker_gunship
ob_breaker_canopy.location = (0.0, 0.0, -0.55)
ob_breaker_sponson_s.parent = ob_breaker_gunship
ob_breaker_sponson_s.location = (0.0, 0.0, -0.55)
ob_breaker_wing_s.parent = ob_breaker_gunship
ob_breaker_wing_s.location = (0.0, 0.0, -0.55)
ob_breaker_wingedge_s.parent = ob_breaker_gunship
ob_breaker_wingedge_s.location = (0.0, 0.0, -0.55)
ob_breaker_sponson_p.parent = ob_breaker_gunship
ob_breaker_sponson_p.location = (0.0, 0.0, -0.55)
ob_breaker_wing_p.parent = ob_breaker_gunship
ob_breaker_wing_p.location = (0.0, 0.0, -0.55)
ob_breaker_wingedge_p.parent = ob_breaker_gunship
ob_breaker_wingedge_p.location = (0.0, 0.0, -0.55)
ob_breaker_noseguns_r.parent = ob_breaker_gunship
ob_breaker_noseguns_r.location = (0.0, 0.0, -0.55)
ob_breaker_noseguns_l.parent = ob_breaker_gunship
ob_breaker_noseguns_l.location = (0.0, 0.0, -0.55)
ob_breaker_turret_wr.parent = ob_breaker_gunship
ob_breaker_turret_wr.location = (0.0, 0.0, -0.55)
ob_breaker_turret_wl.parent = ob_breaker_gunship
ob_breaker_turret_wl.location = (0.0, 0.0, -0.55)
ob_breaker_batteryhouse.parent = ob_breaker_gunship
ob_breaker_batteryhouse.location = (0.0, 0.0, -0.55)
ob_breaker_batterybarrels.parent = ob_breaker_gunship
ob_breaker_batterybarrels.location = (0.0, 0.0, -0.55)
ob_breaker_nacelle_r.parent = ob_breaker_gunship
ob_breaker_nacelle_r.location = (0.0, 0.0, -0.55)
ob_breaker_nacellecap_r.parent = ob_breaker_gunship
ob_breaker_nacellecap_r.location = (0.0, 0.0, -0.55)
ob_breaker_nozzle_r.parent = ob_breaker_gunship
ob_breaker_nozzle_r.location = (0.0, 0.0, -0.55)
ob_breaker_intake_r.parent = ob_breaker_gunship
ob_breaker_intake_r.location = (0.0, 0.0, -0.55)
ob_breaker_nacelle_l.parent = ob_breaker_gunship
ob_breaker_nacelle_l.location = (0.0, 0.0, -0.55)
ob_breaker_nacellecap_l.parent = ob_breaker_gunship
ob_breaker_nacellecap_l.location = (0.0, 0.0, -0.55)
ob_breaker_nozzle_l.parent = ob_breaker_gunship
ob_breaker_nozzle_l.location = (0.0, 0.0, -0.55)
ob_breaker_intake_l.parent = ob_breaker_gunship
ob_breaker_intake_l.location = (0.0, 0.0, -0.55)
ob_muzzle_fl.parent = ob_breaker_gunship
ob_muzzle_fl.location = (-0.95, -4.7, -0.03)
ob_muzzle_fl.empty_display_size = 0.25
ob_muzzle_fr.parent = ob_breaker_gunship
ob_muzzle_fr.location = (0.95, -4.7, -0.03)
ob_muzzle_fr.empty_display_size = 0.25
ob_muzzle_wl.parent = ob_breaker_gunship
ob_muzzle_wl.location = (-2.55, 0.75, 0.07)
ob_muzzle_wl.empty_display_size = 0.25
ob_muzzle_wr.parent = ob_breaker_gunship
ob_muzzle_wr.location = (2.55, 0.75, 0.07)
ob_muzzle_wr.empty_display_size = 0.25
ob_thruster_l.parent = ob_breaker_gunship
ob_thruster_l.location = (-1.25, 4.7, -0.09)
ob_thruster_l.empty_display_size = 0.25
ob_thruster_r.parent = ob_breaker_gunship
ob_thruster_r.location = (1.25, 4.7, -0.09)
ob_thruster_r.empty_display_size = 0.25
ob_rcs_nose.parent = ob_breaker_gunship
ob_rcs_nose.location = (0.0, -4.05, -0.1)
ob_rcs_nose.empty_display_size = 0.25
ob_rcs_port.parent = ob_breaker_gunship
ob_rcs_port.location = (-1.45, 0.55, -0.05)
ob_rcs_port.empty_display_size = 0.25
ob_rcs_stbd.parent = ob_breaker_gunship
ob_rcs_stbd.location = (1.45, 0.55, -0.05)
ob_rcs_stbd.empty_display_size = 0.25
ob_breaker_gunship.location = (0.0, 0.0, 0.0)
ob_breaker_gunship.empty_display_size = 0.5
ob_breaker_shoulder_s.parent = ob_breaker_gunship
ob_breaker_shoulder_s.location = (0.0, 0.0, 0.0)
ob_breaker_shoulder_p.parent = ob_breaker_gunship
ob_breaker_shoulder_p.location = (0.0, 0.0, 0.0)
ob_breaker_turret_fr.parent = ob_breaker_gunship
ob_breaker_turret_fr.location = (0.0, 0.0, 0.0)
ob_breaker_turret_fl.parent = ob_breaker_gunship
ob_breaker_turret_fl.location = (0.0, 0.0, 0.0)
ob_breaker_pod_s.parent = ob_breaker_gunship
ob_breaker_pod_s.location = (1.45, -0.55, 0.17)
ob_breaker_pod_s.rotation_euler = (-0.6632, 0.0, 0.0)
ob_breaker_pod_p.parent = ob_breaker_gunship
ob_breaker_pod_p.location = (-1.45, -0.55, 0.17)
ob_breaker_pod_p.rotation_euler = (-0.6632, 0.0, 0.0)

# ---- collection membership
scene.collection.objects.link(ob_previewcam)
scene.collection.objects.link(ob_sun)
scene.collection.objects.link(ob_fill)
col_breaker.objects.link(ob_breaker_hull)
col_breaker.objects.link(ob_breaker_keel)
col_breaker.objects.link(ob_breaker_noseplate)
col_breaker.objects.link(ob_breaker_deck)
col_breaker.objects.link(ob_breaker_sternplate)
col_breaker.objects.link(ob_breaker_canopyframe)
col_breaker.objects.link(ob_breaker_canopy)
col_breaker.objects.link(ob_breaker_sponson_s)
col_breaker.objects.link(ob_breaker_wing_s)
col_breaker.objects.link(ob_breaker_wingedge_s)
col_breaker.objects.link(ob_breaker_sponson_p)
col_breaker.objects.link(ob_breaker_wing_p)
col_breaker.objects.link(ob_breaker_wingedge_p)
col_breaker.objects.link(ob_breaker_noseguns_r)
col_breaker.objects.link(ob_breaker_noseguns_l)
col_breaker.objects.link(ob_breaker_turret_wr)
col_breaker.objects.link(ob_breaker_turret_wl)
col_breaker.objects.link(ob_breaker_batteryhouse)
col_breaker.objects.link(ob_breaker_batterybarrels)
col_breaker.objects.link(ob_breaker_nacelle_r)
col_breaker.objects.link(ob_breaker_nacellecap_r)
col_breaker.objects.link(ob_breaker_nozzle_r)
col_breaker.objects.link(ob_breaker_intake_r)
col_breaker.objects.link(ob_breaker_nacelle_l)
col_breaker.objects.link(ob_breaker_nacellecap_l)
col_breaker.objects.link(ob_breaker_nozzle_l)
col_breaker.objects.link(ob_breaker_intake_l)
col_breaker.objects.link(ob_muzzle_fl)
col_breaker.objects.link(ob_muzzle_fr)
col_breaker.objects.link(ob_muzzle_wl)
col_breaker.objects.link(ob_muzzle_wr)
col_breaker.objects.link(ob_thruster_l)
col_breaker.objects.link(ob_thruster_r)
col_breaker.objects.link(ob_rcs_nose)
col_breaker.objects.link(ob_rcs_port)
col_breaker.objects.link(ob_rcs_stbd)
col_breaker.objects.link(ob_breaker_gunship)
col_breaker.objects.link(ob_breaker_shoulder_s)
col_breaker.objects.link(ob_breaker_shoulder_p)
col_breaker.objects.link(ob_breaker_turret_fr)
col_breaker.objects.link(ob_breaker_turret_fl)
col_breaker.objects.link(ob_breaker_pod_s)
col_breaker.objects.link(ob_breaker_pod_p)

# ---- scene / render settings (as saved in the file)
scene.camera = ob_previewcam
scene.frame_start = 1; scene.frame_end = 250; scene.frame_set(1)
scene.render.engine = 'BLENDER_EEVEE_NEXT'
scene.render.resolution_x = 1000
scene.render.resolution_y = 780
scene.render.bake_bias = 0.0
scene.render.bake_samples = 0
scene.cycles.sampling_pattern = 'TABULATED_SOBOL'
scene.eevee.use_volume_custom_range = False
bpy.context.view_layer.update()
